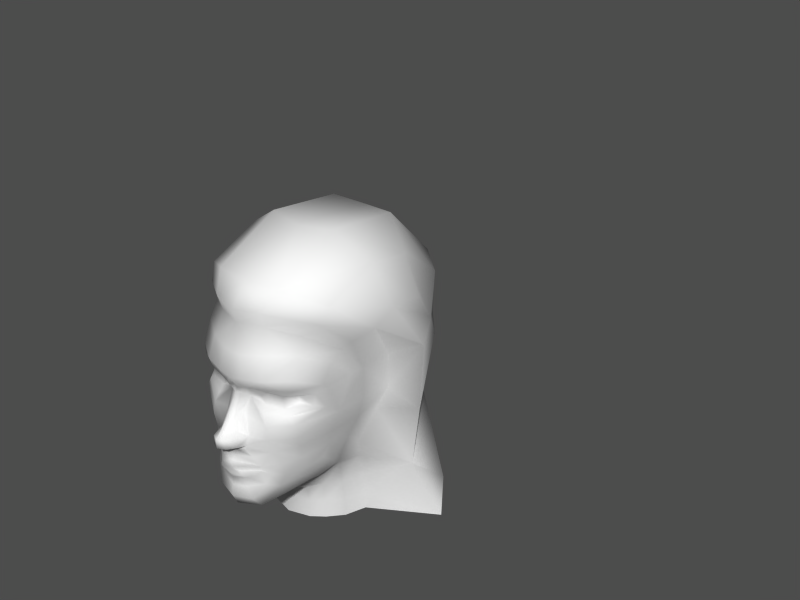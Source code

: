 # Source: hero2-7-alt.blend  (saved by Blender 2.34.0; exported with 4.5.12 LTS)
import bpy
from mathutils import Matrix  # noqa: F401  (used for matrix-valued properties, if any)

bpy.ops.wm.read_factory_settings(use_empty=True)
scene = bpy.context.scene
scene.name = '1'

# ---- collections
col_collection_1 = bpy.data.collections.new('Collection 1'); scene.collection.children.link(col_collection_1)
col_collection_2 = bpy.data.collections.new('Collection 2'); scene.collection.children.link(col_collection_2)
col_collection_2.hide_render = True
col_collection_2.hide_viewport = True

# ---- materials (node trees are filled in below, after node groups)
mat_material = bpy.data.materials.new('Material')
mat_material.alpha_threshold = 0.0
mat_material.preview_render_type = 'FLAT'
mat_material.roughness = 0.5
mat_material.line_color = (0.0, 0.0, 0.0, 1.0)

# ---- material node trees

# ---- meshes
me_plane_001 = bpy.data.meshes.new('Plane.001')
me_plane_001.from_pydata([(0.1949, 0.627, -9.086e-05), (0.2374, 0.6362, 0.1448), (0.5298, 0.4762, 0.3997), (0.6534, 0.317, 0.4269), (0.6336, 0.01986, 0.3967), (0.4008, -0.4275, 0.13), (0.6809, -0.1776, 0.3579), (0.7052, -0.2912, 0.336), (0.6511, 0.142, 0.4242), (0.5075, -0.3727, 0.2123), (0.2404, 0.28, 0.258), (0.2388, 0.2084, 0.2586), (0.2136, 0.2015, 0.1651), (0.2139, 0.2802, 0.1653), (0.3095, 0.2279, 0.3004), (0.3107, 0.2672, 0.2991), (0.2089, 0.2503, 0.1248), (0.2088, 0.221, 0.1247), (0.2328, 0.3276, 0.3052), (0.1457, 0.3081, 0.0737), (0.1717, 0.3199, 0.1847), (0.3527, 0.2842, 0.3649), (0.3446, 0.2169, 0.3629), (0.1914, 0.2337, 0.06762), (0.1836, 0.171, 0.1609), (0.2391, 0.1778, 0.2944), (0.2451, 0.1318, 0.3223), (0.1674, 0.1073, 0.1875), (0.4166, 0.1808, 0.3808), (0.3995, 0.3203, 0.3796), (0.2422, 0.3913, 0.3221), (0.1632, 0.2518, 0.03191), (0.01991, 0.03542, 0.04042), (0.08115, -0.04519, 0.03928), (0.0656, 0.06496, 0.02946), (0.1412, 0.2907, 0.03191), (0.02152, -0.01987, 0.04473), (0.123, -0.02825, 0.08833), (0.09812, 0.0604, 0.05155), (0.1134, -0.05026, 0.07587), (0.1398, 0.01994, 0.09008), (0.07982, -0.1976, 0.07464), (0.06143, -0.1482, 0.03832), (0.118, -0.23, 0.08672), (0.09259, -0.1791, 0.06766), (0.1547, -0.1674, 0.1465), (0.1532, -0.1812, 0.1468), (0.1556, -0.16, 0.1462), (0.1539, -0.1733, 0.1466), (0.08255, -0.1259, 0.037), (0.1534, -0.142, 0.1567), (0.1823, -0.1585, 0.1982), (0.1868, -0.187, 0.1988), (0.1567, -0.2496, 0.1781), (0.1147, -0.2866, 0.07429), (0.163, -0.4084, 0.1313), (0.1069, -0.3411, 0.1185), (0.2335, -0.2866, 0.2071), (0.2742, -0.3675, 0.1921), (0.2549, -0.4297, 0.1047), (0.182, -0.05065, 0.2044), (0.2243, -0.1274, 0.239), (0.2391, -0.2007, 0.2408), (0.4439, -0.3136, 0.2642), (0.3915, -0.2516, 0.2869), (0.59, -0.09423, 0.3621), (0.1634, 0.0301, 0.2009), (0.2626, 0.04742, 0.323), (0.2971, -0.02785, 0.3079), (0.354, -0.1855, 0.2953), (0.3204, -0.1088, 0.296), (0.1524, 0.3765, 0.1868), (0.1237, 0.363, 0.0731), (0.5038, 0.1211, 0.3903), (0.4642, 0.00778, 0.3679), (0.4649, -0.07755, 0.3471), (0.4748, 0.4225, 0.3738), (0.1544, 0.4858, 0.06166), (0.1922, 0.5025, 0.1729), (0.295, 0.5079, 0.319), (0.3381, 0.6025, 0.3063), (0.4411, 0.2852, 0.3764), (0.5787, 0.315, 0.4031), (0.2158, -0.4455, -5.402e-05), (0.212, 0.7238, 0.1556), (0.2909, 0.838, 0.2042), (0.679, 1.025, 0.2042), (1.134, 0.9745, 0.2042), (1.382, 0.69, 0.2614), (1.286, 0.6312, 0.39), (1.015, 0.8376, 0.4032), (0.7466, 0.8852, 0.4222), (0.4294, 0.759, 0.4137), (0.3795, 0.6687, 0.3865), (0.5596, 0.5193, 0.4352), (0.6576, 0.5819, 0.5075), (0.7717, 0.6705, 0.5354), (0.9989, 0.6206, 0.5159), (1.115, 0.4504, 0.4986), (1.158, 0.3414, 0.4938), (1.349, 0.3443, 0.3281), (1.446, 0.3352, 0.2289), (1.348, -0.08832, 0.2289), (1.251, -0.07917, 0.3281), (1.132, -0.01277, 0.4346), (1.144, -0.5631, 0.5849), (1.32, -0.5115, 0.3142), (1.412, -0.4952, 0.2192), (0.8295, 0.1427, 0.4453), (0.8319, 0.3348, 0.4442), (0.9399, 0.3938, 0.5929), (0.9352, -0.000697, 0.5746), (0.8655, -0.3187, 0.5806), (0.9382, -0.6392, 0.7315), (0.5072, -0.6892, 0.1329), (0.5084, -0.5781, 0.132), (0.5064, -0.487, 0.1304), (0.5524, -0.4513, 0.2081), (0.5547, -0.569, 0.2123), (0.5541, -0.6801, 0.2138), (0.7582, -0.6801, 0.329), (0.7593, -0.5708, 0.3286), (0.7543, -0.456, 0.3258), (0.4723, -0.6928, -0.0004448), (0.4777, -0.5834, -0.0003332), (0.4577, -0.5079, 5.073e-05), (1.411, 0.7072, -0.0005145), (1.164, 0.9599, -0.0005145), (0.6313, 1.016, -0.0005146), (0.2684, 0.8287, -0.0005146), (0.1738, 0.7063, -0.0005136), (0.3789, -0.4572, 0.0001133), (0.1187, 0.1528, 0.03069), (0.1442, 0.1481, 0.04247), (0.5555, -0.2638, 0.3155), (0.4965, -0.2024, 0.3353), (0.6136, -0.3243, 0.2824), (0.6359, -0.6801, 0.2868), (0.6364, -0.5699, 0.2856), (0.63, -0.4519, 0.279), (0.4254, -0.152, 0.3311), (0.09151, -0.08902, 0.0449), (0.1277, -0.08489, 0.1223), (0.1563, 0.1293, 0.07024), (0.0724, -0.02396, 0.07281), (0.07986, 0.02768, 0.07189), (0.07986, 0.02768, -0.07207), (0.0724, -0.02396, -0.07299), (0.1563, 0.1293, -0.07042), (0.1277, -0.08489, -0.1225), (0.08485, -0.08988, -0.0001481), (0.09151, -0.08902, -0.04508), (0.4254, -0.1525, -0.329), (0.6299, -0.4518, -0.2782), (0.6364, -0.5699, -0.2856), (0.6359, -0.6801, -0.2869), (0.6136, -0.3243, -0.2813), (0.4965, -0.2026, -0.3338), (0.5555, -0.2638, -0.3139), (0.1442, 0.1481, -0.04265), (0.1187, 0.1528, -0.03087), (0.09814, 0.155, -0.0001817), (0.078, -0.1287, -0.0001145), (0.0612, -0.155, -0.0001145), (0.9382, -0.6392, -0.7317), (0.7543, -0.456, -0.3256), (0.7593, -0.5708, -0.3288), (0.7582, -0.6801, -0.3292), (0.5541, -0.6801, -0.2138), (0.5547, -0.569, -0.2121), (0.5524, -0.4513, -0.2079), (0.5064, -0.487, -0.1301), (0.5084, -0.5781, -0.1318), (0.5072, -0.6892, -0.1329), (0.8661, -0.3191, -0.5817), (0.9353, -0.0007577, -0.575), (0.9399, 0.3938, -0.593), (0.8321, 0.335, -0.4447), (0.8299, 0.1427, -0.4459), (1.412, -0.4952, -0.2194), (1.32, -0.5115, -0.3144), (1.144, -0.5631, -0.5851), (1.132, -0.01277, -0.4348), (1.251, -0.07917, -0.3283), (1.348, -0.08832, -0.2291), (1.446, 0.3352, -0.2291), (1.349, 0.3443, -0.3283), (1.158, 0.3414, -0.494), (1.115, 0.4504, -0.4988), (0.9989, 0.6206, -0.5118), (0.7717, 0.6705, -0.5312), (0.6575, 0.5818, -0.503), (0.5597, 0.5195, -0.4486), (0.3795, 0.6687, -0.3866), (0.4294, 0.759, -0.4139), (0.7466, 0.8852, -0.4224), (1.015, 0.8376, -0.4034), (1.286, 0.6312, -0.3902), (1.382, 0.69, -0.2616), (1.134, 0.9745, -0.2043), (0.679, 1.025, -0.2043), (0.2909, 0.838, -0.2043), (0.212, 0.7238, -0.1558), (0.5787, 0.3153, -0.4033), (0.4411, 0.2852, -0.376), (0.3381, 0.6025, -0.3065), (0.295, 0.5079, -0.3191), (0.1922, 0.5025, -0.1731), (0.1544, 0.4858, -0.06184), (0.4748, 0.4225, -0.3739), (0.4648, -0.07742, -0.3458), (0.4642, 0.008102, -0.3664), (0.5038, 0.1211, -0.3884), (0.1237, 0.363, -0.07328), (0.1524, 0.3765, -0.187), (0.3205, -0.1088, -0.2951), (0.3541, -0.1856, -0.2941), (0.2971, -0.02785, -0.3075), (0.2626, 0.04742, -0.323), (0.1634, 0.0301, -0.201), (0.6812, -0.1771, -0.359), (0.5904, -0.09379, -0.3621), (0.3915, -0.2516, -0.286), (0.4439, -0.3136, -0.2631), (0.2391, -0.2007, -0.2404), (0.2243, -0.1274, -0.2388), (0.182, -0.05065, -0.2045), (0.2549, -0.4297, -0.1045), (0.2742, -0.3675, -0.1916), (0.2335, -0.2866, -0.2068), (0.1069, -0.3411, -0.1186), (0.163, -0.4084, -0.1314), (0.1147, -0.2866, -0.07445), (0.1567, -0.2496, -0.1782), (0.1868, -0.187, -0.1988), (0.1823, -0.1585, -0.1982), (0.1534, -0.142, -0.1568), (0.08255, -0.1259, -0.03718), (0.1539, -0.1733, -0.1467), (0.1556, -0.16, -0.1463), (0.1532, -0.1812, -0.1468), (0.1547, -0.1674, -0.1466), (0.09259, -0.1791, -0.06784), (0.118, -0.23, -0.08688), (0.06143, -0.1482, -0.0385), (0.07981, -0.1976, -0.07482), (0.1398, 0.01994, -0.09026), (0.1134, -0.05026, -0.07606), (0.09812, 0.0604, -0.05174), (0.123, -0.02825, -0.08852), (0.02152, -0.01987, -0.04492), (0.1412, 0.2907, -0.0321), (0.0656, 0.06496, -0.02964), (0.08115, -0.04519, -0.03946), (0.01991, 0.03542, -0.0406), (0.1632, 0.2518, -0.0321), (0.2422, 0.3913, -0.3223), (0.3995, 0.3203, -0.3795), (0.4166, 0.1808, -0.3799), (0.1674, 0.1073, -0.1877), (0.2451, 0.1318, -0.3223), (0.2391, 0.1778, -0.2945), (0.1836, 0.171, -0.161), (0.1914, 0.2337, -0.06778), (0.3505, 0.2186, -0.3533), (0.3588, 0.286, -0.3551), (0.1717, 0.3199, -0.1849), (0.1457, 0.3081, -0.07388), (0.2328, 0.3276, -0.3054), (0.2088, 0.221, -0.1249), (0.2089, 0.2503, -0.1249), (0.3107, 0.2672, -0.299), (0.3095, 0.2279, -0.3003), (0.2139, 0.2802, -0.1654), (0.2136, 0.2015, -0.1652), (0.2388, 0.2084, -0.2586), (0.2404, 0.28, -0.2581), (0.5075, -0.3727, -0.2119), (0.652, 0.1429, -0.428), (0.7048, -0.2913, -0.3333), (0.4008, -0.4275, -0.1296), (0.6341, 0.01985, -0.3986), (0.6536, 0.3174, -0.4274), (0.5298, 0.4762, -0.3999), (0.2374, 0.6362, -0.145), (0.1516, 0.4807, -0.0001815), (0.1173, 0.3503, -0.0001817), (0.1511, 0.2518, -0.0001817), (-0.001967, 0.03589, -0.0001817), (0.1089, -0.4248, -0.000181), (0.06635, -0.203, -0.0001817), (0.08808, -0.2909, -0.000182), (0.0769, -0.04315, -0.0001817), (0.03668, 0.06946, -0.0001817), (0.09166, -0.2444, -0.0002132), (0.1484, 0.2987, -0.0001817), (-0.0003312, -0.0194, -0.0001817), (0.08287, -0.1815, -0.0001817), (0.07344, -0.3546, -0.0001817), (1.448, -0.4764, -0.0002107), (1.389, -0.07939, -0.0002161), (1.488, 0.3441, -0.0002161), (0.7744, 0.01412, 0.4058), (0.7749, 0.01448, -0.4063)], [(93, 193), (60, 226)], [(12, 11, 10, 13), (10, 11, 14, 15), (12, 13, 16, 17), (13, 20, 19, 16), (10, 18, 20, 13), (10, 15, 21, 18), (15, 14, 22, 21), (12, 17, 23, 24), (11, 12, 24, 25), (11, 25, 22, 14), (16, 19, 23, 17), (25, 26, 28, 22), (25, 24, 27, 26), (18, 21, 29, 30), (288, 32, 34, 293), (288, 296, 36, 32), (292, 33, 36, 296), (287, 161, 132, 31), (287, 31, 35, 295), (32, 36, 144, 145), (297, 44, 42, 163), (297, 290, 41, 44), (294, 43, 41, 290), (43, 46, 48, 41), (44, 41, 48, 45), (44, 45, 47, 42), (162, 163, 42, 49), (42, 47, 50, 49), (294, 291, 54, 43), (43, 54, 53, 46), (46, 53, 52, 48), (45, 48, 52, 51), (45, 51, 50, 47), (56, 298, 289, 55), (298, 56, 54, 291), (55, 58, 57, 56), (53, 54, 56, 57), (83, 59, 55, 289), (5, 58, 55, 59), (19, 35, 31, 23), (23, 31, 132, 133), (162, 49, 141, 150), (33, 141, 142, 39), (52, 53, 57, 62), (51, 52, 62, 61), (50, 51, 61, 60), (58, 63, 64, 57), (63, 134, 135, 64), (5, 9, 63, 58), (7, 6, 134, 136), (27, 143, 40, 66), (66, 60, 68, 67), (26, 27, 66, 67), (62, 69, 70, 61), (57, 64, 69, 62), (60, 61, 70, 68), (18, 30, 71, 20), (19, 20, 71, 72), (26, 67, 73, 28), (67, 68, 74, 73), (68, 70, 75, 74), (64, 135, 140, 69), (29, 81, 82, 76), (72, 71, 78, 77), (71, 30, 79, 78), (30, 29, 76, 79), (295, 35, 286), (286, 35, 19, 72), (286, 72, 77, 285), (0, 285, 77), (0, 77, 78, 1), (1, 78, 79, 80), (2, 80, 79, 76), (81, 28, 73, 82), (81, 29, 21), (3, 82, 73, 8), (4, 8, 73, 74), (4, 74, 75, 65), (5, 59, 83, 131), (0, 1, 84, 130), (84, 85, 129, 130), (85, 86, 128, 129), (86, 87, 127, 128), (87, 88, 126, 127), (87, 90, 89, 88), (86, 91, 90, 87), (85, 92, 91, 86), (84, 93, 92, 85), (93, 94, 95, 92), (92, 95, 96, 91), (91, 96, 97, 90), (90, 97, 98, 89), (1, 80, 93, 84), (98, 99, 100, 89), (89, 100, 101, 88), (301, 126, 88, 101), (300, 301, 101, 102), (100, 103, 102, 101), (99, 104, 103, 100), (104, 105, 106, 103), (103, 106, 107, 102), (102, 107, 299, 300), (3, 8, 108, 109), (3, 109, 95, 94), (96, 110, 98, 97), (98, 110, 99), (99, 110, 111, 104), (105, 112, 113), (95, 109, 110, 96), (108, 111, 110, 109), (123, 114, 115, 124), (124, 115, 116, 125), (115, 118, 117, 116), (114, 119, 118, 115), (5, 131, 125, 116), (5, 116, 117, 9), (119, 137, 138, 118), (118, 138, 139, 117), (7, 136, 139, 122), (120, 113, 121), (112, 122, 121, 113), (2, 94, 93, 80), (132, 34, 38, 133), (161, 293, 34, 132), (136, 9, 117, 139), (138, 121, 122, 139), (137, 120, 121, 138), (135, 65, 75, 140), (134, 63, 9, 136), (134, 6, 65, 135), (69, 140, 75, 70), (142, 50, 60), (141, 49, 50, 142), (141, 33, 292, 150), (39, 142, 60, 37), (66, 40, 37, 60), (23, 133, 143), (40, 143, 133, 38), (23, 143, 27, 24), (28, 81, 21, 22), (145, 40, 38), (144, 37, 40, 145), (144, 36, 33), (37, 144, 33, 39), (32, 145, 38, 34), (274, 273, 276, 275), (276, 271, 272, 275), (274, 269, 270, 273), (273, 270, 267, 266), (276, 273, 266, 268), (276, 268, 265, 271), (271, 265, 264, 272), (274, 262, 263, 269), (275, 261, 262, 274), (275, 272, 264, 261), (270, 269, 263, 267), (261, 264, 258, 260), (261, 260, 259, 262), (268, 256, 257, 265), (288, 293, 252, 254), (288, 254, 250, 296), (292, 296, 250, 253), (287, 255, 160, 161), (287, 295, 251, 255), (254, 146, 147, 250), (297, 163, 244, 242), (297, 242, 245, 290), (294, 290, 245, 243), (243, 245, 238, 240), (242, 241, 238, 245), (242, 244, 239, 241), (162, 237, 244, 163), (244, 237, 236, 239), (294, 243, 232, 291), (243, 240, 233, 232), (240, 238, 234, 233), (241, 235, 234, 238), (241, 239, 236, 235), (230, 231, 289, 298), (298, 291, 232, 230), (231, 230, 229, 228), (233, 229, 230, 232), (83, 289, 231, 227), (280, 227, 231, 228), (267, 263, 255, 251), (263, 159, 160, 255), (162, 150, 151, 237), (253, 247, 149, 151), (234, 224, 229, 233), (235, 225, 224, 234), (236, 226, 225, 235), (228, 229, 222, 223), (223, 222, 157, 158), (280, 228, 223, 277), (279, 156, 158, 220), (259, 219, 246, 148), (219, 218, 217, 226), (260, 218, 219, 259), (224, 225, 215, 216), (229, 224, 216, 222), (226, 217, 215, 225), (268, 266, 214, 256), (267, 213, 214, 266), (260, 258, 212, 218), (218, 212, 211, 217), (217, 211, 210, 215), (222, 216, 152, 157), (257, 209, 203, 204), (213, 208, 207, 214), (214, 207, 206, 256), (256, 206, 209, 257), (295, 286, 251), (286, 213, 267, 251), (286, 285, 208, 213), (285, 0, 208), (0, 284, 207, 208), (284, 205, 206, 207), (283, 209, 206, 205), (204, 203, 212, 258), (204, 265, 257), (282, 278, 212, 203), (281, 211, 212, 278), (281, 221, 210, 211), (280, 131, 83, 227), (0, 130, 202, 284), (202, 130, 129, 201), (201, 129, 128, 200), (200, 128, 127, 199), (199, 127, 126, 198), (199, 198, 197, 196), (200, 199, 196, 195), (201, 200, 195, 194), (202, 201, 194, 193), (193, 194, 191, 192), (194, 195, 190, 191), (195, 196, 189, 190), (196, 197, 188, 189), (284, 202, 193, 205), (188, 197, 186, 187), (197, 198, 185, 186), (301, 185, 198, 126), (300, 184, 185, 301), (186, 185, 184, 183), (187, 186, 183, 182), (182, 183, 180, 181), (183, 184, 179, 180), (184, 300, 299, 179), (282, 177, 178, 278), (282, 192, 191, 177), (190, 189, 188, 176), (188, 187, 176), (187, 182, 175, 176), (181, 164, 174), (191, 190, 176, 177), (178, 177, 176, 175), (123, 124, 172, 173), (124, 125, 171, 172), (172, 171, 170, 169), (173, 172, 169, 168), (280, 171, 125, 131), (280, 277, 170, 171), (168, 169, 154, 155), (169, 170, 153, 154), (279, 165, 153, 156), (167, 166, 164), (174, 164, 166, 165), (283, 205, 193, 192), (160, 159, 248, 252), (161, 160, 252, 293), (156, 153, 170, 277), (154, 153, 165, 166), (155, 154, 166, 167), (157, 152, 210, 221), (158, 156, 277, 223), (158, 157, 221, 220), (216, 215, 210, 152), (149, 226, 236), (151, 149, 236, 237), (151, 150, 292, 253), (247, 249, 226, 149), (219, 226, 249, 246), (263, 148, 159), (246, 248, 159, 148), (263, 262, 259, 148), (258, 264, 265, 204), (146, 248, 246), (147, 146, 246, 249), (147, 253, 250), (249, 247, 253, 147), (254, 252, 248, 146), (2, 76, 82), (2, 82, 3, 94), (283, 203, 209), (282, 203, 283, 192), (178, 303, 281, 278), (108, 8, 4, 302), (281, 303, 220, 221), (4, 65, 6, 302), (178, 175, 303), (108, 302, 111), (174, 220, 303, 175), (112, 111, 302, 6), (7, 122, 112), (7, 112, 6), (174, 165, 279), (174, 279, 220), (112, 105, 104), (112, 104, 111), (174, 175, 182), (174, 182, 181)])
me_plane_001.polygons.foreach_set('use_smooth', [True] * 310)
_uv = me_plane_001.uv_layers.new(name='UVMap')
_uv.uv.foreach_set('vector', [0.5352, 0.5732, 0.563, 0.5753, 0.5634, 0.6155, 0.5358, 0.6105, 0.5634, 0.6155, 0.563, 0.5753, 0.5805, 0.5878, 0.5784, 0.6057, 0.5352, 0.5732, 0.5358, 0.6105, 0.5253, 0.5982, 0.5246, 0.584, 0.5358, 0.6105, 0.54, 0.6348, 0.5088, 0.6289, 0.5253, 0.5982, 0.5634, 0.6155, 0.5723, 0.6406, 0.54, 0.6348, 0.5358, 0.6105, 0.5634, 0.6155, 0.5784, 0.6057, 0.5938, 0.6152, 0.5723, 0.6406, 0.5784, 0.6057, 0.5805, 0.5878, 0.5928, 0.5801, 0.5938, 0.6152, 0.5352, 0.5732, 0.5246, 0.584, 0.5078, 0.5879, 0.5332, 0.5527, 0.563, 0.5753, 0.5352, 0.5732, 0.5332, 0.5527, 0.5703, 0.5566, 0.563, 0.5753, 0.5703, 0.5566, 0.5928, 0.5801, 0.5805, 0.5878, 0.5253, 0.5982, 0.5088, 0.6289, 0.5078, 0.5879, 0.5246, 0.584, 0.5703, 0.5566, 0.5801, 0.5332, 0.6006, 0.5605, 0.5928, 0.5801, 0.5703, 0.5566, 0.5332, 0.5527, 0.541, 0.5195, 0.5801, 0.5332, 0.5723, 0.6406, 0.5938, 0.6152, 0.604, 0.6402, 0.5811, 0.6816, 0.4883, 0.4785, 0.499, 0.4785, 0.4961, 0.4961, 0.4883, 0.498, 0.4883, 0.4785, 0.4883, 0.4512, 0.501, 0.4512, 0.499, 0.4785, 0.4883, 0.4375, 0.499, 0.4355, 0.501, 0.4512, 0.4883, 0.4512, 0.4883, 0.5996, 0.4883, 0.5469, 0.4961, 0.543, 0.4971, 0.5996, 0.4883, 0.5996, 0.4971, 0.5996, 0.4971, 0.6172, 0.4883, 0.6211, 0.499, 0.4785, 0.501, 0.4512, 0.5088, 0.4492, 0.5078, 0.4766, 0.4883, 0.3555, 0.5029, 0.3594, 0.5029, 0.3711, 0.4883, 0.3711, 0.4883, 0.3555, 0.4883, 0.3418, 0.5088, 0.3457, 0.5029, 0.3594, 0.4883, 0.3223, 0.5117, 0.332, 0.5088, 0.3457, 0.4883, 0.3418, 0.5117, 0.332, 0.5283, 0.3555, 0.5283, 0.3594, 0.5088, 0.3457, 0.5029, 0.3594, 0.5088, 0.3457, 0.5283, 0.3594, 0.5283, 0.3633, 0.5029, 0.3594, 0.5283, 0.3633, 0.5283, 0.3672, 0.5029, 0.3711, 0.4883, 0.3828, 0.4883, 0.3711, 0.5029, 0.3711, 0.502, 0.3848, 0.5029, 0.3711, 0.5283, 0.3672, 0.5332, 0.377, 0.502, 0.3848, 0.4883, 0.3223, 0.4883, 0.3027, 0.5059, 0.3047, 0.5117, 0.332, 0.5117, 0.332, 0.5059, 0.3047, 0.5381, 0.3281, 0.5283, 0.3555, 0.5283, 0.3555, 0.5381, 0.3281, 0.5469, 0.3574, 0.5283, 0.3594, 0.5283, 0.3633, 0.5283, 0.3594, 0.5469, 0.3574, 0.5469, 0.3828, 0.5283, 0.3633, 0.5469, 0.3828, 0.5332, 0.377, 0.5283, 0.3672, 0.5176, 0.2754, 0.4883, 0.2676, 0.4873, 0.2383, 0.5166, 0.2402, 0.4883, 0.2676, 0.5176, 0.2754, 0.5059, 0.3047, 0.4883, 0.3027, 0.5166, 0.2402, 0.5364, 0.2563, 0.5488, 0.3027, 0.5176, 0.2754, 0.5381, 0.3281, 0.5059, 0.3047, 0.5176, 0.2754, 0.5488, 0.3027, 0.4873, 0.2168, 0.5183, 0.2196, 0.5166, 0.2402, 0.4873, 0.2383, 0.542, 0.1934, 0.5364, 0.2563, 0.5166, 0.2402, 0.5183, 0.2196, 0.5088, 0.6289, 0.4971, 0.6172, 0.4971, 0.5996, 0.5078, 0.5879, 0.5078, 0.5879, 0.4971, 0.5996, 0.4961, 0.543, 0.501, 0.541, 0.4883, 0.3828, 0.502, 0.3848, 0.501, 0.4121, 0.4883, 0.4121, 0.499, 0.4355, 0.501, 0.4121, 0.5225, 0.416, 0.5088, 0.4336, 0.5469, 0.3574, 0.5381, 0.3281, 0.5488, 0.3027, 0.5605, 0.3516, 0.5469, 0.3828, 0.5469, 0.3574, 0.5605, 0.3516, 0.5605, 0.3926, 0.5332, 0.377, 0.5469, 0.3828, 0.5605, 0.3926, 0.5469, 0.4355, 0.5364, 0.2563, 0.5918, 0.2867, 0.5723, 0.3203, 0.5488, 0.3027, 0.5918, 0.2867, 0.6413, 0.3419, 0.6196, 0.3688, 0.5723, 0.3203, 0.542, 0.1934, 0.6105, 0.2517, 0.5918, 0.2867, 0.5364, 0.2563, 0.6999, 0.3541, 0.6883, 0.3961, 0.6413, 0.3419, 0.6628, 0.3129, 0.541, 0.5195, 0.5078, 0.5332, 0.5137, 0.4727, 0.5449, 0.4766, 0.5449, 0.4766, 0.5469, 0.4355, 0.583, 0.4492, 0.584, 0.498, 0.5801, 0.5332, 0.541, 0.5195, 0.5449, 0.4766, 0.584, 0.498, 0.5605, 0.3516, 0.5801, 0.3555, 0.5859, 0.4043, 0.5605, 0.3926, 0.5488, 0.3027, 0.5723, 0.3203, 0.5801, 0.3555, 0.5605, 0.3516, 0.5469, 0.4355, 0.5605, 0.3926, 0.5859, 0.4043, 0.583, 0.4492, 0.5723, 0.6406, 0.5811, 0.6816, 0.541, 0.6719, 0.54, 0.6348, 0.5088, 0.6289, 0.54, 0.6348, 0.541, 0.6719, 0.5088, 0.666, 0.5801, 0.5332, 0.584, 0.498, 0.6252, 0.5225, 0.6006, 0.5605, 0.584, 0.498, 0.583, 0.4492, 0.6197, 0.4758, 0.6252, 0.5225, 0.583, 0.4492, 0.5859, 0.4043, 0.6192, 0.4336, 0.6197, 0.4758, 0.5723, 0.3203, 0.6196, 0.3688, 0.5985, 0.3862, 0.5801, 0.3555, 0.604, 0.6402, 0.6066, 0.6036, 0.6477, 0.6079, 0.6296, 0.6734, 0.5088, 0.666, 0.541, 0.6719, 0.5371, 0.7598, 0.503, 0.736, 0.541, 0.6719, 0.5811, 0.6816, 0.582, 0.7539, 0.5371, 0.7598, 0.5811, 0.6816, 0.604, 0.6402, 0.6296, 0.6734, 0.582, 0.7539, 0.4883, 0.6211, 0.4971, 0.6172, 0.4883, 0.6562, 0.4883, 0.6562, 0.4971, 0.6172, 0.5088, 0.6289, 0.5088, 0.666, 0.4883, 0.6562, 0.5088, 0.666, 0.503, 0.736, 0.4876, 0.7311, 0.4873, 0.7832, 0.4876, 0.7311, 0.503, 0.736, 0.4873, 0.7832, 0.503, 0.736, 0.5371, 0.7598, 0.5548, 0.7965, 0.5548, 0.7965, 0.5371, 0.7598, 0.582, 0.7539, 0.5957, 0.7793, 0.6417, 0.6802, 0.5957, 0.7793, 0.582, 0.7539, 0.6296, 0.6734, 0.6066, 0.6036, 0.6006, 0.5605, 0.6252, 0.5225, 0.6477, 0.6079, 0.6066, 0.6036, 0.604, 0.6402, 0.5938, 0.6152, 0.6645, 0.6017, 0.6477, 0.6079, 0.6252, 0.5225, 0.6659, 0.5247, 0.667, 0.4629, 0.6659, 0.5247, 0.6252, 0.5225, 0.6197, 0.4758, 0.667, 0.4629, 0.6197, 0.4758, 0.6192, 0.4336, 0.6551, 0.4224, 0.542, 0.1934, 0.5183, 0.2196, 0.4873, 0.2168, 0.4873, 0.1934, 0.4873, 0.7832, 0.5548, 0.7965, 0.5792, 0.8194, 0.5277, 0.8552, 0.5792, 0.8194, 0.6265, 0.8272, 0.6216, 0.8914, 0.5277, 0.8552, 0.6265, 0.8272, 0.7462, 0.8202, 0.7532, 0.8795, 0.6216, 0.8914, 0.7462, 0.8202, 0.8528, 0.7643, 0.8926, 0.8041, 0.7532, 0.8795, 0.8528, 0.7643, 0.8914, 0.678, 0.9482, 0.7051, 0.8926, 0.8041, 0.8528, 0.7643, 0.8003, 0.7221, 0.8559, 0.6607, 0.8914, 0.678, 0.7462, 0.8202, 0.7411, 0.7518, 0.8003, 0.7221, 0.8528, 0.7643, 0.6265, 0.8272, 0.6543, 0.7624, 0.7411, 0.7518, 0.7462, 0.8202, 0.5792, 0.8194, 0.6313, 0.76, 0.6543, 0.7624, 0.6265, 0.8272, 0.6313, 0.76, 0.6543, 0.6837, 0.6906, 0.6838, 0.6543, 0.7624, 0.6543, 0.7624, 0.6906, 0.6838, 0.7264, 0.6927, 0.7411, 0.7518, 0.7411, 0.7518, 0.7264, 0.6927, 0.7798, 0.6659, 0.8003, 0.7221, 0.8003, 0.7221, 0.7798, 0.6659, 0.8042, 0.6176, 0.8559, 0.6607, 0.5548, 0.7965, 0.5957, 0.7793, 0.6313, 0.76, 0.5792, 0.8194, 0.8042, 0.6176, 0.8156, 0.589, 0.8808, 0.5911, 0.8559, 0.6607, 0.8559, 0.6607, 0.8808, 0.5911, 0.9154, 0.5913, 0.8914, 0.678, 0.9658, 0.5996, 0.9482, 0.7051, 0.8914, 0.678, 0.9154, 0.5913, 0.9531, 0.4785, 0.9658, 0.5996, 0.9154, 0.5913, 0.9056, 0.4739, 0.8808, 0.5911, 0.8677, 0.4734, 0.9056, 0.4739, 0.9154, 0.5913, 0.8156, 0.589, 0.8218, 0.4854, 0.8677, 0.4734, 0.8808, 0.5911, 0.8218, 0.4854, 0.8576, 0.3415, 0.8992, 0.3669, 0.8677, 0.4734, 0.8677, 0.4734, 0.8992, 0.3669, 0.9204, 0.3769, 0.9056, 0.4739, 0.9056, 0.4739, 0.9204, 0.3769, 0.9609, 0.3828, 0.9531, 0.4785, 0.6645, 0.6017, 0.6659, 0.5247, 0.7119, 0.5117, 0.707, 0.6094, 0.6645, 0.6017, 0.707, 0.6094, 0.6906, 0.6838, 0.6543, 0.6837, 0.7264, 0.6927, 0.7527, 0.608, 0.8042, 0.6176, 0.7798, 0.6659, 0.8042, 0.6176, 0.7527, 0.608, 0.8156, 0.589, 0.8156, 0.589, 0.7527, 0.608, 0.761, 0.4783, 0.8218, 0.4854, 0.8576, 0.3415, 0.7653, 0.3804, 0.8195, 0.303, 0.6906, 0.6838, 0.707, 0.6094, 0.7527, 0.608, 0.7264, 0.6927, 0.7119, 0.5117, 0.761, 0.4783, 0.7527, 0.608, 0.707, 0.6094, 0.4818, -0.003908, 0.6244, 0.01798, 0.5985, 0.1137, 0.4849, 0.09465, 0.4849, 0.09465, 0.5985, 0.1137, 0.5804, 0.1674, 0.4864, 0.1475, 0.5985, 0.1137, 0.6662, 0.1561, 0.6341, 0.2203, 0.5804, 0.1674, 0.6244, 0.01798, 0.717, 0.07674, 0.6662, 0.1561, 0.5985, 0.1137, 0.542, 0.1934, 0.4873, 0.1934, 0.4864, 0.1475, 0.5804, 0.1674, 0.542, 0.1934, 0.5804, 0.1674, 0.6341, 0.2203, 0.6105, 0.2517, 0.717, 0.07674, 0.7895, 0.1565, 0.7277, 0.2118, 0.6662, 0.1561, 0.6662, 0.1561, 0.7277, 0.2118, 0.689, 0.2625, 0.6341, 0.2203, 0.6999, 0.3541, 0.6628, 0.3129, 0.689, 0.2625, 0.74, 0.3065, 0.7806, 0.2606, 0.8195, 0.303, 0.7636, 0.2835, 0.7653, 0.3804, 0.74, 0.3065, 0.7636, 0.2835, 0.8195, 0.303, 0.6417, 0.6802, 0.6543, 0.6837, 0.6313, 0.76, 0.5957, 0.7793, 0.4961, 0.543, 0.4961, 0.4961, 0.5029, 0.4941, 0.501, 0.541, 0.4883, 0.5469, 0.4883, 0.498, 0.4961, 0.4961, 0.4961, 0.543, 0.6628, 0.3129, 0.6105, 0.2517, 0.6341, 0.2203, 0.689, 0.2625, 0.7277, 0.2118, 0.7636, 0.2835, 0.74, 0.3065, 0.689, 0.2625, 0.7895, 0.1565, 0.8365, 0.2432, 0.7636, 0.2835, 0.7277, 0.2118, 0.6196, 0.3688, 0.6551, 0.4224, 0.6192, 0.4336, 0.5985, 0.3862, 0.6413, 0.3419, 0.5918, 0.2867, 0.6105, 0.2517, 0.6628, 0.3129, 0.6413, 0.3419, 0.6883, 0.3961, 0.6551, 0.4224, 0.6196, 0.3688, 0.5801, 0.3555, 0.5985, 0.3862, 0.6192, 0.4336, 0.5859, 0.4043, 0.5225, 0.416, 0.5332, 0.377, 0.5469, 0.4355, 0.501, 0.4121, 0.502, 0.3848, 0.5332, 0.377, 0.5225, 0.416, 0.501, 0.4121, 0.499, 0.4355, 0.4883, 0.4375, 0.4883, 0.4121, 0.5088, 0.4336, 0.5225, 0.416, 0.5469, 0.4355, 0.5137, 0.4453, 0.5449, 0.4766, 0.5137, 0.4727, 0.5137, 0.4453, 0.5469, 0.4355, 0.5078, 0.5879, 0.501, 0.541, 0.5078, 0.5332, 0.5137, 0.4727, 0.5078, 0.5332, 0.501, 0.541, 0.5029, 0.4941, 0.5078, 0.5879, 0.5078, 0.5332, 0.541, 0.5195, 0.5332, 0.5527, 0.6006, 0.5605, 0.6066, 0.6036, 0.5938, 0.6152, 0.5928, 0.5801, 0.5078, 0.4766, 0.5137, 0.4727, 0.5029, 0.4941, 0.5088, 0.4492, 0.5137, 0.4453, 0.5137, 0.4727, 0.5078, 0.4766, 0.5088, 0.4492, 0.501, 0.4512, 0.499, 0.4355, 0.5137, 0.4453, 0.5088, 0.4492, 0.499, 0.4355, 0.5088, 0.4336, 0.499, 0.4785, 0.5078, 0.4766, 0.5029, 0.4941, 0.4961, 0.4961, 0.4417, 0.5731, 0.4407, 0.6106, 0.4123, 0.6156, 0.4128, 0.5751, 0.4123, 0.6156, 0.3984, 0.606, 0.3963, 0.5871, 0.4128, 0.5751, 0.4417, 0.5731, 0.4521, 0.584, 0.4512, 0.5982, 0.4407, 0.6106, 0.4407, 0.6106, 0.4512, 0.5982, 0.4678, 0.6289, 0.4365, 0.6348, 0.4123, 0.6156, 0.4407, 0.6106, 0.4365, 0.6348, 0.4033, 0.6406, 0.4123, 0.6156, 0.4033, 0.6406, 0.3848, 0.6152, 0.3984, 0.606, 0.3984, 0.606, 0.3848, 0.6152, 0.3867, 0.5801, 0.3963, 0.5871, 0.4417, 0.5731, 0.4443, 0.5527, 0.4688, 0.5879, 0.4521, 0.584, 0.4128, 0.5751, 0.4053, 0.5566, 0.4443, 0.5527, 0.4417, 0.5731, 0.4128, 0.5751, 0.3963, 0.5871, 0.3867, 0.5801, 0.4053, 0.5566, 0.4512, 0.5982, 0.4521, 0.584, 0.4688, 0.5879, 0.4678, 0.6289, 0.4053, 0.5566, 0.3867, 0.5801, 0.375, 0.5605, 0.3965, 0.5332, 0.4053, 0.5566, 0.3965, 0.5332, 0.4355, 0.5195, 0.4443, 0.5527, 0.4033, 0.6406, 0.3945, 0.6816, 0.3727, 0.6399, 0.3848, 0.6152, 0.4883, 0.4785, 0.4883, 0.498, 0.4795, 0.4961, 0.4766, 0.4785, 0.4883, 0.4785, 0.4766, 0.4785, 0.4756, 0.4512, 0.4883, 0.4512, 0.4883, 0.4375, 0.4883, 0.4512, 0.4756, 0.4512, 0.4766, 0.4355, 0.4883, 0.5996, 0.4795, 0.5996, 0.4795, 0.543, 0.4883, 0.5469, 0.4883, 0.5996, 0.4883, 0.6211, 0.4795, 0.6172, 0.4795, 0.5996, 0.4766, 0.4785, 0.4678, 0.4766, 0.4678, 0.4492, 0.4756, 0.4512, 0.4883, 0.3555, 0.4883, 0.3711, 0.4727, 0.3711, 0.4727, 0.3594, 0.4883, 0.3555, 0.4727, 0.3594, 0.4658, 0.3457, 0.4883, 0.3418, 0.4883, 0.3223, 0.4883, 0.3418, 0.4658, 0.3457, 0.4639, 0.332, 0.4639, 0.332, 0.4658, 0.3457, 0.4463, 0.3594, 0.4463, 0.3555, 0.4727, 0.3594, 0.4463, 0.3633, 0.4463, 0.3594, 0.4658, 0.3457, 0.4727, 0.3594, 0.4727, 0.3711, 0.4463, 0.3672, 0.4463, 0.3633, 0.4883, 0.3828, 0.4727, 0.3848, 0.4727, 0.3711, 0.4883, 0.3711, 0.4727, 0.3711, 0.4727, 0.3848, 0.4443, 0.377, 0.4463, 0.3672, 0.4883, 0.3223, 0.4639, 0.332, 0.4707, 0.3047, 0.4883, 0.3027, 0.4639, 0.332, 0.4463, 0.3555, 0.4375, 0.3281, 0.4707, 0.3047, 0.4463, 0.3555, 0.4463, 0.3594, 0.4307, 0.3574, 0.4375, 0.3281, 0.4463, 0.3633, 0.4307, 0.3828, 0.4307, 0.3574, 0.4463, 0.3594, 0.4463, 0.3633, 0.4463, 0.3672, 0.4443, 0.377, 0.4307, 0.3828, 0.459, 0.2754, 0.458, 0.2402, 0.4873, 0.2383, 0.4883, 0.2676, 0.4883, 0.2676, 0.4883, 0.3027, 0.4707, 0.3047, 0.459, 0.2754, 0.458, 0.2402, 0.459, 0.2754, 0.4287, 0.3027, 0.4393, 0.2561, 0.4375, 0.3281, 0.4287, 0.3027, 0.459, 0.2754, 0.4707, 0.3047, 0.4873, 0.2168, 0.4873, 0.2383, 0.458, 0.2402, 0.4564, 0.2196, 0.4326, 0.1934, 0.4564, 0.2196, 0.458, 0.2402, 0.4393, 0.2561, 0.4678, 0.6289, 0.4688, 0.5879, 0.4795, 0.5996, 0.4795, 0.6172, 0.4688, 0.5879, 0.4756, 0.541, 0.4795, 0.543, 0.4795, 0.5996, 0.4883, 0.3828, 0.4883, 0.4121, 0.4746, 0.4121, 0.4727, 0.3848, 0.4766, 0.4355, 0.4658, 0.4336, 0.4521, 0.416, 0.4746, 0.4121, 0.4307, 0.3574, 0.416, 0.3516, 0.4287, 0.3027, 0.4375, 0.3281, 0.4307, 0.3828, 0.416, 0.3926, 0.416, 0.3516, 0.4307, 0.3574, 0.4443, 0.377, 0.4307, 0.4355, 0.416, 0.3926, 0.4307, 0.3828, 0.4393, 0.2561, 0.4287, 0.3027, 0.4043, 0.3203, 0.3844, 0.2865, 0.3844, 0.2865, 0.4043, 0.3203, 0.3568, 0.3676, 0.3354, 0.3404, 0.4326, 0.1934, 0.4393, 0.2561, 0.3844, 0.2865, 0.3657, 0.2521, 0.2774, 0.3502, 0.3142, 0.3114, 0.3354, 0.3404, 0.2878, 0.3935, 0.4355, 0.5195, 0.4316, 0.4766, 0.4629, 0.4727, 0.4688, 0.5332, 0.4316, 0.4766, 0.3916, 0.498, 0.3926, 0.4492, 0.4307, 0.4355, 0.3965, 0.5332, 0.3916, 0.498, 0.4316, 0.4766, 0.4355, 0.5195, 0.416, 0.3516, 0.416, 0.3926, 0.3906, 0.4043, 0.3945, 0.3555, 0.4287, 0.3027, 0.416, 0.3516, 0.3945, 0.3555, 0.4043, 0.3203, 0.4307, 0.4355, 0.3926, 0.4492, 0.3906, 0.4043, 0.416, 0.3926, 0.4033, 0.6406, 0.4365, 0.6348, 0.4365, 0.6719, 0.3945, 0.6816, 0.4678, 0.6289, 0.4678, 0.666, 0.4365, 0.6719, 0.4365, 0.6348, 0.3965, 0.5332, 0.375, 0.5605, 0.3506, 0.5216, 0.3916, 0.498, 0.3916, 0.498, 0.3506, 0.5216, 0.3563, 0.475, 0.3926, 0.4492, 0.3926, 0.4492, 0.3563, 0.475, 0.3571, 0.4328, 0.3906, 0.4043, 0.4043, 0.3203, 0.3945, 0.3555, 0.3774, 0.3853, 0.3568, 0.3676, 0.3727, 0.6399, 0.3463, 0.6729, 0.3278, 0.607, 0.3698, 0.6032, 0.4678, 0.666, 0.4721, 0.7361, 0.4375, 0.7598, 0.4365, 0.6719, 0.4365, 0.6719, 0.4375, 0.7598, 0.3936, 0.7539, 0.3945, 0.6816, 0.3945, 0.6816, 0.3936, 0.7539, 0.3463, 0.6729, 0.3727, 0.6399, 0.4883, 0.6211, 0.4883, 0.6562, 0.4795, 0.6172, 0.4883, 0.6562, 0.4678, 0.666, 0.4678, 0.6289, 0.4795, 0.6172, 0.4883, 0.6562, 0.4876, 0.7311, 0.4721, 0.7361, 0.4678, 0.666, 0.4876, 0.7311, 0.4873, 0.7832, 0.4721, 0.7361, 0.4873, 0.7832, 0.4198, 0.7966, 0.4375, 0.7598, 0.4721, 0.7361, 0.4198, 0.7966, 0.3789, 0.7793, 0.3936, 0.7539, 0.4375, 0.7598, 0.3339, 0.6795, 0.3463, 0.6729, 0.3936, 0.7539, 0.3789, 0.7793, 0.3698, 0.6032, 0.3278, 0.607, 0.3506, 0.5216, 0.375, 0.5605, 0.3698, 0.6032, 0.3848, 0.6152, 0.3727, 0.6399, 0.3105, 0.6004, 0.3089, 0.5235, 0.3506, 0.5216, 0.3278, 0.607, 0.3086, 0.4609, 0.3563, 0.475, 0.3506, 0.5216, 0.3089, 0.5235, 0.3086, 0.4609, 0.3208, 0.4207, 0.3571, 0.4328, 0.3563, 0.475, 0.4326, 0.1934, 0.4873, 0.1934, 0.4873, 0.2168, 0.4564, 0.2196, 0.4873, 0.7832, 0.447, 0.8553, 0.3954, 0.8197, 0.4198, 0.7966, 0.3954, 0.8197, 0.447, 0.8553, 0.3529, 0.8918, 0.348, 0.8275, 0.348, 0.8275, 0.3529, 0.8918, 0.2206, 0.8799, 0.2275, 0.8204, 0.2275, 0.8204, 0.2206, 0.8799, 0.08005, 0.8041, 0.12, 0.7642, 0.12, 0.7642, 0.08005, 0.8041, 0.01613, 0.7044, 0.08083, 0.677, 0.12, 0.7642, 0.08083, 0.677, 0.1168, 0.6595, 0.173, 0.7215, 0.2275, 0.8204, 0.12, 0.7642, 0.173, 0.7215, 0.2327, 0.7514, 0.348, 0.8275, 0.2275, 0.8204, 0.2327, 0.7514, 0.3201, 0.7622, 0.3954, 0.8197, 0.348, 0.8275, 0.3201, 0.7622, 0.3432, 0.7599, 0.3432, 0.7599, 0.3201, 0.7622, 0.2842, 0.6831, 0.318, 0.6831, 0.3201, 0.7622, 0.2327, 0.7514, 0.2477, 0.6922, 0.2842, 0.6831, 0.2327, 0.7514, 0.173, 0.7215, 0.1934, 0.6649, 0.2477, 0.6922, 0.173, 0.7215, 0.1168, 0.6595, 0.169, 0.6159, 0.1934, 0.6649, 0.4198, 0.7966, 0.3954, 0.8197, 0.3432, 0.7599, 0.3789, 0.7793, 0.169, 0.6159, 0.1168, 0.6595, 0.09145, 0.5892, 0.1576, 0.587, 0.1168, 0.6595, 0.08083, 0.677, 0.05631, 0.5894, 0.09145, 0.5892, 0.00293, 0.5957, 0.05631, 0.5894, 0.08083, 0.677, 0.01613, 0.7044, 0.004722, 0.4718, 0.06596, 0.4701, 0.05631, 0.5894, 0.00293, 0.5957, 0.09145, 0.5892, 0.05631, 0.5894, 0.06596, 0.4701, 0.1046, 0.4697, 0.1576, 0.587, 0.09145, 0.5892, 0.1046, 0.4697, 0.1514, 0.4822, 0.1514, 0.4822, 0.1046, 0.4697, 0.07262, 0.3603, 0.1155, 0.3345, 0.1046, 0.4697, 0.06596, 0.4701, 0.05057, 0.3706, 0.07262, 0.3603, 0.06596, 0.4701, 0.004722, 0.4718, 0.008789, 0.377, 0.05057, 0.3706, 0.3105, 0.6004, 0.2627, 0.6074, 0.2578, 0.5098, 0.3089, 0.5235, 0.3105, 0.6004, 0.318, 0.6831, 0.2842, 0.6831, 0.2627, 0.6074, 0.2477, 0.6922, 0.1934, 0.6649, 0.169, 0.6159, 0.2212, 0.6062, 0.169, 0.6159, 0.1576, 0.587, 0.2212, 0.6062, 0.1576, 0.587, 0.1514, 0.4822, 0.2133, 0.4754, 0.2212, 0.6062, 0.1155, 0.3345, 0.1546, 0.2946, 0.21, 0.3755, 0.2842, 0.6831, 0.2477, 0.6922, 0.2212, 0.6062, 0.2627, 0.6074, 0.2578, 0.5098, 0.2627, 0.6074, 0.2212, 0.6062, 0.2133, 0.4754, 0.4818, -0.003908, 0.4849, 0.09465, 0.3744, 0.119, 0.3431, 0.02807, 0.4849, 0.09465, 0.4864, 0.1475, 0.3942, 0.1695, 0.3744, 0.119, 0.3744, 0.119, 0.3942, 0.1695, 0.3424, 0.2218, 0.3107, 0.1628, 0.3431, 0.02807, 0.3744, 0.119, 0.3107, 0.1628, 0.2594, 0.09371, 0.4326, 0.1934, 0.3942, 0.1695, 0.4864, 0.1475, 0.4873, 0.1934, 0.4326, 0.1934, 0.3657, 0.2521, 0.3424, 0.2218, 0.3942, 0.1695, 0.2594, 0.09371, 0.3107, 0.1628, 0.2546, 0.2158, 0.2043, 0.1745, 0.3107, 0.1628, 0.3424, 0.2218, 0.2897, 0.2617, 0.2546, 0.2158, 0.2774, 0.3502, 0.2387, 0.3004, 0.2897, 0.2617, 0.3142, 0.3114, 0.1852, 0.2439, 0.2164, 0.2726, 0.1546, 0.2946, 0.21, 0.3755, 0.1546, 0.2946, 0.2164, 0.2726, 0.2387, 0.3004, 0.3339, 0.6795, 0.3789, 0.7793, 0.3432, 0.7599, 0.318, 0.6831, 0.4795, 0.543, 0.4756, 0.541, 0.4727, 0.4941, 0.4795, 0.4961, 0.4883, 0.5469, 0.4795, 0.543, 0.4795, 0.4961, 0.4883, 0.498, 0.3142, 0.3114, 0.2897, 0.2617, 0.3424, 0.2218, 0.3657, 0.2521, 0.2546, 0.2158, 0.2897, 0.2617, 0.2387, 0.3004, 0.2164, 0.2726, 0.2043, 0.1745, 0.2546, 0.2158, 0.2164, 0.2726, 0.1852, 0.2439, 0.3568, 0.3676, 0.3774, 0.3853, 0.3571, 0.4328, 0.3208, 0.4207, 0.3354, 0.3404, 0.3142, 0.3114, 0.3657, 0.2521, 0.3844, 0.2865, 0.3354, 0.3404, 0.3568, 0.3676, 0.3208, 0.4207, 0.2878, 0.3935, 0.3945, 0.3555, 0.3906, 0.4043, 0.3571, 0.4328, 0.3774, 0.3853, 0.4521, 0.416, 0.4307, 0.4355, 0.4443, 0.377, 0.4746, 0.4121, 0.4521, 0.416, 0.4443, 0.377, 0.4727, 0.3848, 0.4746, 0.4121, 0.4883, 0.4121, 0.4883, 0.4375, 0.4766, 0.4355, 0.4658, 0.4336, 0.4639, 0.4453, 0.4307, 0.4355, 0.4521, 0.416, 0.4316, 0.4766, 0.4307, 0.4355, 0.4639, 0.4453, 0.4629, 0.4727, 0.4688, 0.5879, 0.4688, 0.5332, 0.4756, 0.541, 0.4629, 0.4727, 0.4727, 0.4941, 0.4756, 0.541, 0.4688, 0.5332, 0.4688, 0.5879, 0.4443, 0.5527, 0.4355, 0.5195, 0.4688, 0.5332, 0.375, 0.5605, 0.3867, 0.5801, 0.3848, 0.6152, 0.3698, 0.6032, 0.4678, 0.4766, 0.4727, 0.4941, 0.4629, 0.4727, 0.4678, 0.4492, 0.4678, 0.4766, 0.4629, 0.4727, 0.4639, 0.4453, 0.4678, 0.4492, 0.4766, 0.4355, 0.4756, 0.4512, 0.4639, 0.4453, 0.4658, 0.4336, 0.4766, 0.4355, 0.4678, 0.4492, 0.4766, 0.4785, 0.4795, 0.4961, 0.4727, 0.4941, 0.4678, 0.4766, 0.6417, 0.6802, 0.6296, 0.6734, 0.6477, 0.6079, 0.6417, 0.6802, 0.6477, 0.6079, 0.6645, 0.6017, 0.6543, 0.6837, 0.3339, 0.6795, 0.3278, 0.607, 0.3463, 0.6729, 0.3105, 0.6004, 0.3278, 0.607, 0.3339, 0.6795, 0.318, 0.6831, 0.2578, 0.5098, 0.2715, 0.4473, 0.3086, 0.4609, 0.3089, 0.5235, 0.7119, 0.5117, 0.6659, 0.5247, 0.667, 0.4629, 0.6982, 0.4492, 0.3086, 0.4609, 0.2715, 0.4473, 0.2878, 0.3935, 0.3208, 0.4207, 0.667, 0.4629, 0.6551, 0.4224, 0.6883, 0.3961, 0.6982, 0.4492, 0.2578, 0.5098, 0.2133, 0.4754, 0.2715, 0.4473, 0.7119, 0.5117, 0.6982, 0.4492, 0.761, 0.4783, 0.21, 0.3755, 0.2878, 0.3935, 0.2715, 0.4473, 0.2133, 0.4754, 0.7653, 0.3804, 0.761, 0.4783, 0.6982, 0.4492, 0.6883, 0.3961, 0.6999, 0.3541, 0.74, 0.3065, 0.7653, 0.3804, 0.6999, 0.3541, 0.7653, 0.3804, 0.6883, 0.3961, 0.21, 0.3755, 0.2387, 0.3004, 0.2774, 0.3502, 0.21, 0.3755, 0.2774, 0.3502, 0.2878, 0.3935, 0.7653, 0.3804, 0.8576, 0.3415, 0.8218, 0.4854, 0.7653, 0.3804, 0.8218, 0.4854, 0.761, 0.4783, 0.21, 0.3755, 0.2133, 0.4754, 0.1514, 0.4822, 0.21, 0.3755, 0.1514, 0.4822, 0.1155, 0.3345])
_ca = me_plane_001.color_attributes.new('Col', 'BYTE_COLOR', 'CORNER')
_ca.data.foreach_set('color', [1.0, 1.0, 1.0, 1.0, 1.0, 1.0, 1.0, 1.0, 1.0, 1.0, 1.0, 1.0, 1.0, 1.0, 1.0, 1.0, 1.0, 1.0, 1.0, 1.0, 1.0, 1.0, 1.0, 1.0, 1.0, 1.0, 1.0, 1.0, 1.0, 1.0, 1.0, 1.0, 1.0, 1.0, 1.0, 1.0, 1.0, 1.0, 1.0, 1.0, 1.0, 1.0, 1.0, 1.0, 1.0, 1.0, 1.0, 1.0, 1.0, 1.0, 1.0, 1.0, 1.0, 1.0, 1.0, 1.0, 1.0, 1.0, 1.0, 1.0, 1.0, 1.0, 1.0, 1.0, 1.0, 1.0, 1.0, 1.0, 1.0, 1.0, 1.0, 1.0, 1.0, 1.0, 1.0, 1.0, 1.0, 1.0, 1.0, 1.0, 1.0, 1.0, 1.0, 1.0, 1.0, 1.0, 1.0, 1.0, 1.0, 1.0, 1.0, 1.0, 1.0, 1.0, 1.0, 1.0, 1.0, 1.0, 1.0, 1.0, 1.0, 1.0, 1.0, 1.0, 1.0, 1.0, 1.0, 1.0, 1.0, 1.0, 1.0, 1.0, 1.0, 1.0, 1.0, 1.0, 1.0, 1.0, 1.0, 1.0, 1.0, 1.0, 1.0, 1.0, 1.0, 1.0, 1.0, 1.0, 1.0, 1.0, 1.0, 1.0, 1.0, 1.0, 1.0, 1.0, 1.0, 1.0, 1.0, 1.0, 1.0, 1.0, 1.0, 1.0, 1.0, 1.0, 1.0, 1.0, 1.0, 1.0, 1.0, 1.0, 1.0, 1.0, 1.0, 1.0, 1.0, 1.0, 1.0, 1.0, 1.0, 1.0, 1.0, 1.0, 1.0, 1.0, 1.0, 1.0, 1.0, 1.0, 1.0, 1.0, 1.0, 1.0, 1.0, 1.0, 1.0, 1.0, 1.0, 1.0, 1.0, 1.0, 1.0, 1.0, 1.0, 1.0, 1.0, 1.0, 1.0, 1.0, 1.0, 1.0, 1.0, 1.0, 1.0, 1.0, 1.0, 1.0, 1.0, 1.0, 1.0, 1.0, 1.0, 1.0, 1.0, 1.0, 1.0, 1.0, 1.0, 1.0, 1.0, 1.0, 1.0, 1.0, 1.0, 1.0, 1.0, 1.0, 1.0, 1.0, 1.0, 1.0, 1.0, 1.0, 1.0, 1.0, 1.0, 1.0, 1.0, 1.0, 1.0, 1.0, 1.0, 1.0, 1.0, 1.0, 1.0, 1.0, 1.0, 1.0, 1.0, 1.0, 1.0, 1.0, 1.0, 1.0, 1.0, 1.0, 1.0, 1.0, 1.0, 1.0, 1.0, 1.0, 1.0, 1.0, 1.0, 1.0, 1.0, 1.0, 1.0, 1.0, 1.0, 1.0, 1.0, 1.0, 1.0, 1.0, 1.0, 1.0, 1.0, 1.0, 1.0, 1.0, 1.0, 1.0, 1.0, 1.0, 1.0, 1.0, 1.0, 1.0, 1.0, 1.0, 1.0, 1.0, 1.0, 1.0, 1.0, 1.0, 1.0, 1.0, 1.0, 1.0, 1.0, 1.0, 1.0, 1.0, 1.0, 1.0, 1.0, 1.0, 1.0, 1.0, 1.0, 1.0, 1.0, 1.0, 1.0, 1.0, 1.0, 1.0, 1.0, 1.0, 1.0, 1.0, 1.0, 1.0, 1.0, 1.0, 1.0, 1.0, 1.0, 1.0, 1.0, 1.0, 1.0, 1.0, 1.0, 1.0, 1.0, 1.0, 1.0, 1.0, 1.0, 1.0, 1.0, 1.0, 1.0, 1.0, 1.0, 1.0, 1.0, 1.0, 1.0, 1.0, 1.0, 1.0, 1.0, 1.0, 1.0, 1.0, 1.0, 1.0, 1.0, 1.0, 1.0, 1.0, 1.0, 1.0, 1.0, 1.0, 1.0, 1.0, 1.0, 1.0, 1.0, 1.0, 1.0, 1.0, 1.0, 1.0, 1.0, 1.0, 1.0, 1.0, 1.0, 1.0, 1.0, 1.0, 1.0, 1.0, 1.0, 1.0, 1.0, 1.0, 1.0, 1.0, 1.0, 1.0, 1.0, 1.0, 1.0, 1.0, 1.0, 1.0, 1.0, 1.0, 1.0, 1.0, 1.0, 1.0, 1.0, 1.0, 1.0, 1.0, 1.0, 1.0, 1.0, 1.0, 1.0, 1.0, 1.0, 1.0, 1.0, 1.0, 1.0, 1.0, 1.0, 1.0, 1.0, 1.0, 1.0, 1.0, 1.0, 1.0, 1.0, 1.0, 1.0, 1.0, 1.0, 1.0, 1.0, 1.0, 1.0, 1.0, 1.0, 1.0, 1.0, 1.0, 1.0, 1.0, 1.0, 1.0, 1.0, 1.0, 1.0, 1.0, 1.0, 1.0, 1.0, 1.0, 1.0, 1.0, 1.0, 1.0, 1.0, 1.0, 1.0, 1.0, 1.0, 1.0, 1.0, 1.0, 1.0, 1.0, 1.0, 1.0, 1.0, 1.0, 1.0, 1.0, 1.0, 1.0, 1.0, 1.0, 1.0, 1.0, 1.0, 1.0, 1.0, 1.0, 1.0, 1.0, 1.0, 1.0, 1.0, 1.0, 1.0, 1.0, 1.0, 1.0, 1.0, 1.0, 1.0, 1.0, 1.0, 1.0, 1.0, 1.0, 1.0, 1.0, 1.0, 1.0, 1.0, 1.0, 1.0, 1.0, 1.0, 1.0, 1.0, 1.0, 1.0, 1.0, 1.0, 1.0, 1.0, 1.0, 1.0, 1.0, 1.0, 1.0, 1.0, 1.0, 1.0, 1.0, 1.0, 1.0, 1.0, 1.0, 1.0, 1.0, 1.0, 1.0, 1.0, 1.0, 1.0, 1.0, 1.0, 1.0, 1.0, 1.0, 1.0, 1.0, 1.0, 1.0, 1.0, 1.0, 1.0, 1.0, 1.0, 1.0, 1.0, 1.0, 1.0, 1.0, 1.0, 1.0, 1.0, 1.0, 1.0, 1.0, 1.0, 1.0, 1.0, 1.0, 1.0, 1.0, 1.0, 1.0, 1.0, 1.0, 1.0, 1.0, 1.0, 1.0, 1.0, 1.0, 1.0, 1.0, 1.0, 1.0, 1.0, 1.0, 1.0, 1.0, 1.0, 1.0, 1.0, 1.0, 1.0, 1.0, 1.0, 1.0, 1.0, 1.0, 1.0, 1.0, 1.0, 1.0, 1.0, 1.0, 1.0, 1.0, 1.0, 1.0, 1.0, 1.0, 1.0, 1.0, 1.0, 1.0, 1.0, 1.0, 1.0, 1.0, 1.0, 1.0, 1.0, 1.0, 1.0, 1.0, 1.0, 1.0, 1.0, 1.0, 1.0, 1.0, 1.0, 1.0, 1.0, 1.0, 1.0, 1.0, 1.0, 1.0, 1.0, 1.0, 1.0, 1.0, 1.0, 1.0, 1.0, 1.0, 1.0, 1.0, 1.0, 1.0, 1.0, 1.0, 1.0, 1.0, 1.0, 1.0, 1.0, 1.0, 1.0, 1.0, 1.0, 1.0, 1.0, 1.0, 1.0, 1.0, 1.0, 1.0, 1.0, 1.0, 1.0, 1.0, 1.0, 1.0, 1.0, 1.0, 1.0, 1.0, 1.0, 1.0, 1.0, 1.0, 1.0, 1.0, 1.0, 1.0, 1.0, 1.0, 1.0, 1.0, 1.0, 1.0, 1.0, 1.0, 1.0, 1.0, 1.0, 1.0, 1.0, 1.0, 1.0, 1.0, 1.0, 1.0, 1.0, 1.0, 1.0, 1.0, 1.0, 1.0, 1.0, 1.0, 1.0, 1.0, 1.0, 1.0, 1.0, 1.0, 1.0, 1.0, 1.0, 1.0, 1.0, 1.0, 1.0, 1.0, 1.0, 1.0, 1.0, 1.0, 1.0, 1.0, 1.0, 1.0, 1.0, 1.0, 1.0, 1.0, 1.0, 1.0, 1.0, 1.0, 1.0, 1.0, 1.0, 1.0, 1.0, 1.0, 1.0, 1.0, 1.0, 1.0, 1.0, 1.0, 1.0, 1.0, 1.0, 1.0, 1.0, 1.0, 1.0, 1.0, 1.0, 1.0, 1.0, 1.0, 1.0, 1.0, 1.0, 1.0, 1.0, 1.0, 1.0, 1.0, 1.0, 1.0, 1.0, 1.0, 1.0, 1.0, 1.0, 1.0, 1.0, 1.0, 1.0, 1.0, 1.0, 1.0, 1.0, 1.0, 1.0, 1.0, 1.0, 1.0, 1.0, 1.0, 1.0, 1.0, 1.0, 1.0, 1.0, 1.0, 1.0, 1.0, 1.0, 1.0, 1.0, 1.0, 1.0, 1.0, 1.0, 1.0, 1.0, 1.0, 1.0, 1.0, 1.0, 1.0, 1.0, 1.0, 1.0, 1.0, 1.0, 1.0, 1.0, 1.0, 1.0, 1.0, 1.0, 1.0, 1.0, 1.0, 1.0, 1.0, 1.0, 1.0, 1.0, 1.0, 1.0, 1.0, 1.0, 1.0, 1.0, 1.0, 1.0, 1.0, 1.0, 1.0, 1.0, 1.0, 1.0, 1.0, 1.0, 1.0, 1.0, 1.0, 1.0, 1.0, 1.0, 1.0, 1.0, 1.0, 1.0, 1.0, 1.0, 1.0, 1.0, 1.0, 1.0, 1.0, 1.0, 1.0, 1.0, 1.0, 1.0, 1.0, 1.0, 1.0, 1.0, 1.0, 1.0, 1.0, 1.0, 1.0, 1.0, 1.0, 1.0, 1.0, 1.0, 1.0, 1.0, 1.0, 1.0, 1.0, 1.0, 1.0, 1.0, 1.0, 1.0, 1.0, 1.0, 1.0, 1.0, 1.0, 1.0, 1.0, 1.0, 1.0, 1.0, 1.0, 1.0, 1.0, 1.0, 1.0, 1.0, 1.0, 1.0, 1.0, 1.0, 1.0, 1.0, 1.0, 1.0, 1.0, 1.0, 1.0, 1.0, 1.0, 1.0, 1.0, 1.0, 1.0, 1.0, 1.0, 1.0, 1.0, 1.0, 1.0, 1.0, 1.0, 1.0, 1.0, 1.0, 1.0, 1.0, 1.0, 1.0, 1.0, 1.0, 1.0, 1.0, 1.0, 1.0, 1.0, 1.0, 1.0, 1.0, 1.0, 1.0, 1.0, 1.0, 1.0, 1.0, 1.0, 1.0, 1.0, 1.0, 1.0, 1.0, 1.0, 1.0, 1.0, 1.0, 1.0, 1.0, 1.0, 1.0, 1.0, 1.0, 1.0, 1.0, 1.0, 1.0, 1.0, 1.0, 1.0, 1.0, 1.0, 1.0, 1.0, 1.0, 1.0, 1.0, 1.0, 1.0, 1.0, 1.0, 1.0, 1.0, 1.0, 1.0, 1.0, 1.0, 1.0, 1.0, 1.0, 1.0, 1.0, 1.0, 1.0, 1.0, 1.0, 1.0, 1.0, 1.0, 1.0, 1.0, 1.0, 1.0, 1.0, 1.0, 1.0, 1.0, 1.0, 1.0, 1.0, 1.0, 1.0, 1.0, 1.0, 1.0, 1.0, 1.0, 1.0, 1.0, 1.0, 1.0, 1.0, 1.0, 1.0, 1.0, 1.0, 1.0, 1.0, 1.0, 1.0, 1.0, 1.0, 1.0, 1.0, 1.0, 1.0, 1.0, 1.0, 1.0, 1.0, 1.0, 1.0, 1.0, 1.0, 1.0, 1.0, 1.0, 1.0, 1.0, 1.0, 1.0, 1.0, 1.0, 1.0, 1.0, 1.0, 1.0, 1.0, 1.0, 1.0, 1.0, 1.0, 1.0, 1.0, 1.0, 1.0, 1.0, 1.0, 1.0, 1.0, 1.0, 1.0, 1.0, 1.0, 1.0, 1.0, 1.0, 1.0, 1.0, 1.0, 1.0, 1.0, 1.0, 1.0, 1.0, 1.0, 1.0, 1.0, 1.0, 1.0, 1.0, 1.0, 1.0, 1.0, 1.0, 1.0, 1.0, 1.0, 1.0, 1.0, 1.0, 1.0, 1.0, 1.0, 1.0, 1.0, 1.0, 1.0, 1.0, 1.0, 1.0, 1.0, 1.0, 1.0, 1.0, 1.0, 1.0, 1.0, 1.0, 1.0, 1.0, 1.0, 1.0, 1.0, 1.0, 1.0, 1.0, 1.0, 1.0, 1.0, 1.0, 1.0, 1.0, 1.0, 1.0, 1.0, 1.0, 1.0, 1.0, 1.0, 1.0, 1.0, 1.0, 1.0, 1.0, 1.0, 1.0, 1.0, 1.0, 1.0, 1.0, 1.0, 1.0, 1.0, 1.0, 1.0, 1.0, 1.0, 1.0, 1.0, 1.0, 1.0, 1.0, 1.0, 1.0, 1.0, 1.0, 1.0, 1.0, 1.0, 1.0, 1.0, 1.0, 1.0, 1.0, 1.0, 1.0, 1.0, 1.0, 1.0, 1.0, 1.0, 1.0, 1.0, 1.0, 1.0, 1.0, 1.0, 1.0, 1.0, 1.0, 1.0, 1.0, 1.0, 1.0, 1.0, 1.0, 1.0, 1.0, 1.0, 1.0, 1.0, 1.0, 1.0, 1.0, 1.0, 1.0, 1.0, 1.0, 1.0, 1.0, 1.0, 1.0, 1.0, 1.0, 1.0, 1.0, 1.0, 1.0, 1.0, 1.0, 1.0, 1.0, 1.0, 1.0, 1.0, 1.0, 1.0, 1.0, 1.0, 1.0, 1.0, 1.0, 1.0, 1.0, 1.0, 1.0, 1.0, 1.0, 1.0, 1.0, 1.0, 1.0, 1.0, 1.0, 1.0, 1.0, 1.0, 1.0, 1.0, 1.0, 1.0, 1.0, 1.0, 1.0, 1.0, 1.0, 1.0, 1.0, 1.0, 1.0, 1.0, 1.0, 1.0, 1.0, 1.0, 1.0, 1.0, 1.0, 1.0, 1.0, 1.0, 1.0, 1.0, 1.0, 1.0, 1.0, 1.0, 1.0, 1.0, 1.0, 1.0, 1.0, 1.0, 1.0, 1.0, 1.0, 1.0, 1.0, 1.0, 1.0, 1.0, 1.0, 1.0, 1.0, 1.0, 1.0, 1.0, 1.0, 1.0, 1.0, 1.0, 1.0, 1.0, 1.0, 1.0, 1.0, 1.0, 1.0, 1.0, 1.0, 1.0, 1.0, 1.0, 1.0, 1.0, 1.0, 1.0, 1.0, 1.0, 1.0, 1.0, 1.0, 1.0, 1.0, 1.0, 1.0, 1.0, 1.0, 1.0, 1.0, 1.0, 1.0, 1.0, 1.0, 1.0, 1.0, 1.0, 1.0, 1.0, 1.0, 1.0, 1.0, 1.0, 1.0, 1.0, 1.0, 1.0, 1.0, 1.0, 1.0, 1.0, 1.0, 1.0, 1.0, 1.0, 1.0, 1.0, 1.0, 1.0, 1.0, 1.0, 1.0, 1.0, 1.0, 1.0, 1.0, 1.0, 1.0, 1.0, 1.0, 1.0, 1.0, 1.0, 1.0, 1.0, 1.0, 1.0, 1.0, 1.0, 1.0, 1.0, 1.0, 1.0, 1.0, 1.0, 1.0, 1.0, 1.0, 1.0, 1.0, 1.0, 1.0, 1.0, 1.0, 1.0, 1.0, 1.0, 1.0, 1.0, 1.0, 1.0, 1.0, 1.0, 1.0, 1.0, 1.0, 1.0, 1.0, 1.0, 1.0, 1.0, 1.0, 1.0, 1.0, 1.0, 1.0, 1.0, 1.0, 1.0, 1.0, 1.0, 1.0, 1.0, 1.0, 1.0, 1.0, 1.0, 1.0, 1.0, 1.0, 1.0, 1.0, 1.0, 1.0, 1.0, 1.0, 1.0, 1.0, 1.0, 1.0, 1.0, 1.0, 1.0, 1.0, 1.0, 1.0, 1.0, 1.0, 1.0, 1.0, 1.0, 1.0, 1.0, 1.0, 1.0, 1.0, 1.0, 1.0, 1.0, 1.0, 1.0, 1.0, 1.0, 1.0, 1.0, 1.0, 1.0, 1.0, 1.0, 1.0, 1.0, 1.0, 1.0, 1.0, 1.0, 1.0, 1.0, 1.0, 1.0, 1.0, 1.0, 1.0, 1.0, 1.0, 1.0, 1.0, 1.0, 1.0, 1.0, 1.0, 1.0, 1.0, 1.0, 1.0, 1.0, 1.0, 1.0, 1.0, 1.0, 1.0, 1.0, 1.0, 1.0, 1.0, 1.0, 1.0, 1.0, 1.0, 1.0, 1.0, 1.0, 1.0, 1.0, 1.0, 1.0, 1.0, 1.0, 1.0, 1.0, 1.0, 1.0, 1.0, 1.0, 1.0, 1.0, 1.0, 1.0, 1.0, 1.0, 1.0, 1.0, 1.0, 1.0, 1.0, 1.0, 1.0, 1.0, 1.0, 1.0, 1.0, 1.0, 1.0, 1.0, 1.0, 1.0, 1.0, 1.0, 1.0, 1.0, 1.0, 1.0, 1.0, 1.0, 1.0, 1.0, 1.0, 1.0, 1.0, 1.0, 1.0, 1.0, 1.0, 1.0, 1.0, 1.0, 1.0, 1.0, 1.0, 1.0, 1.0, 1.0, 1.0, 1.0, 1.0, 1.0, 1.0, 1.0, 1.0, 1.0, 1.0, 1.0, 1.0, 1.0, 1.0, 1.0, 1.0, 1.0, 1.0, 1.0, 1.0, 1.0, 1.0, 1.0, 1.0, 1.0, 1.0, 1.0, 1.0, 1.0, 1.0, 1.0, 1.0, 1.0, 1.0, 1.0, 1.0, 1.0, 1.0, 1.0, 1.0, 1.0, 1.0, 1.0, 1.0, 1.0, 1.0, 1.0, 1.0, 1.0, 1.0, 1.0, 1.0, 1.0, 1.0, 1.0, 1.0, 1.0, 1.0, 1.0, 1.0, 1.0, 1.0, 1.0, 1.0, 1.0, 1.0, 1.0, 1.0, 1.0, 1.0, 1.0, 1.0, 1.0, 1.0, 1.0, 1.0, 1.0, 1.0, 1.0, 1.0, 1.0, 1.0, 1.0, 1.0, 1.0, 1.0, 1.0, 1.0, 1.0, 1.0, 1.0, 1.0, 1.0, 1.0, 1.0, 1.0, 1.0, 1.0, 1.0, 1.0, 1.0, 1.0, 1.0, 1.0, 1.0, 1.0, 1.0, 1.0, 1.0, 1.0, 1.0, 1.0, 1.0, 1.0, 1.0, 1.0, 1.0, 1.0, 1.0, 1.0, 1.0, 1.0, 1.0, 1.0, 1.0, 1.0, 1.0, 1.0, 1.0, 1.0, 1.0, 1.0, 1.0, 1.0, 1.0, 1.0, 1.0, 1.0, 1.0, 1.0, 1.0, 1.0, 1.0, 1.0, 1.0, 1.0, 1.0, 1.0, 1.0, 1.0, 1.0, 1.0, 1.0, 1.0, 1.0, 1.0, 1.0, 1.0, 1.0, 1.0, 1.0, 1.0, 1.0, 1.0, 1.0, 1.0, 1.0, 1.0, 1.0, 1.0, 1.0, 1.0, 1.0, 1.0, 1.0, 1.0, 1.0, 1.0, 1.0, 1.0, 1.0, 1.0, 1.0, 1.0, 1.0, 1.0, 1.0, 1.0, 1.0, 1.0, 1.0, 1.0, 1.0, 1.0, 1.0, 1.0, 1.0, 1.0, 1.0, 1.0, 1.0, 1.0, 1.0, 1.0, 1.0, 1.0, 1.0, 1.0, 1.0, 1.0, 1.0, 1.0, 1.0, 1.0, 1.0, 1.0, 1.0, 1.0, 1.0, 1.0, 1.0, 1.0, 1.0, 1.0, 1.0, 1.0, 1.0, 1.0, 1.0, 1.0, 1.0, 1.0, 1.0, 1.0, 1.0, 1.0, 1.0, 1.0, 1.0, 1.0, 1.0, 1.0, 1.0, 1.0, 1.0, 1.0, 1.0, 1.0, 1.0, 1.0, 1.0, 1.0, 1.0, 1.0, 1.0, 1.0, 1.0, 1.0, 1.0, 1.0, 1.0, 1.0, 1.0, 1.0, 1.0, 1.0, 1.0, 1.0, 1.0, 1.0, 1.0, 1.0, 1.0, 1.0, 1.0, 1.0, 1.0, 1.0, 1.0, 1.0, 1.0, 1.0, 1.0, 1.0, 1.0, 1.0, 1.0, 1.0, 1.0, 1.0, 1.0, 1.0, 1.0, 1.0, 1.0, 1.0, 1.0, 1.0, 1.0, 1.0, 1.0, 1.0, 1.0, 1.0, 1.0, 1.0, 1.0, 1.0, 1.0, 1.0, 1.0, 1.0, 1.0, 1.0, 1.0, 1.0, 1.0, 1.0, 1.0, 1.0, 1.0, 1.0, 1.0, 1.0, 1.0, 1.0, 1.0, 1.0, 1.0, 1.0, 1.0, 1.0, 1.0, 1.0, 1.0, 1.0, 1.0, 1.0, 1.0, 1.0, 1.0, 1.0, 1.0, 1.0, 1.0, 1.0, 1.0, 1.0, 1.0, 1.0, 1.0, 1.0, 1.0, 1.0, 1.0, 1.0, 1.0, 1.0, 1.0, 1.0, 1.0, 1.0, 1.0, 1.0, 1.0, 1.0, 1.0, 1.0, 1.0, 1.0, 1.0, 1.0, 1.0, 1.0, 1.0, 1.0, 1.0, 1.0, 1.0, 1.0, 1.0, 1.0, 1.0, 1.0, 1.0, 1.0, 1.0, 1.0, 1.0, 1.0, 1.0, 1.0, 1.0, 1.0, 1.0, 1.0, 1.0, 1.0, 1.0, 1.0, 1.0, 1.0, 1.0, 1.0, 1.0, 1.0, 1.0, 1.0, 1.0, 1.0, 1.0, 1.0, 1.0, 1.0, 1.0, 1.0, 1.0, 1.0, 1.0, 1.0, 1.0, 1.0, 1.0, 1.0, 1.0, 1.0, 1.0, 1.0, 1.0, 1.0, 1.0, 1.0, 1.0, 1.0, 1.0, 1.0, 1.0, 1.0, 1.0, 1.0, 1.0, 1.0, 1.0, 1.0, 1.0, 1.0, 1.0, 1.0, 1.0, 1.0, 1.0, 1.0, 1.0, 1.0, 1.0, 1.0, 1.0, 1.0, 1.0, 1.0, 1.0, 1.0, 1.0, 1.0, 1.0, 1.0, 1.0, 1.0, 1.0, 1.0, 1.0, 1.0, 1.0, 1.0, 1.0, 1.0, 1.0, 1.0, 1.0, 1.0, 1.0, 1.0, 1.0, 1.0, 1.0, 1.0, 1.0, 1.0, 1.0, 1.0, 1.0, 1.0, 1.0, 1.0, 1.0, 1.0, 1.0, 1.0, 1.0, 1.0, 1.0, 1.0, 1.0, 1.0, 1.0, 1.0, 1.0, 1.0, 1.0, 1.0, 1.0, 1.0, 1.0, 1.0, 1.0, 1.0, 1.0, 1.0, 1.0, 1.0, 1.0, 1.0, 1.0, 1.0, 1.0, 1.0, 1.0, 1.0, 1.0, 1.0, 1.0, 1.0, 1.0, 1.0, 1.0, 1.0, 1.0, 1.0, 1.0, 1.0, 1.0, 1.0, 1.0, 1.0, 1.0, 1.0, 1.0, 1.0, 1.0, 1.0, 1.0, 1.0, 1.0, 1.0, 1.0, 1.0, 1.0, 1.0, 1.0, 1.0, 1.0, 1.0, 1.0, 1.0, 1.0, 1.0, 1.0, 1.0, 1.0, 1.0, 1.0, 1.0, 1.0, 1.0, 1.0, 1.0, 1.0, 1.0, 1.0, 1.0, 1.0, 1.0, 1.0, 1.0, 1.0, 1.0, 1.0, 1.0, 1.0, 1.0, 1.0, 1.0, 1.0, 1.0, 1.0, 1.0, 1.0, 1.0, 1.0, 1.0, 1.0, 1.0, 1.0, 1.0, 1.0, 1.0, 1.0, 1.0, 1.0, 1.0, 1.0, 1.0, 1.0, 1.0, 1.0, 1.0, 1.0, 1.0, 1.0, 1.0, 1.0, 1.0, 1.0, 1.0, 1.0, 1.0, 1.0, 1.0, 1.0, 1.0, 1.0, 1.0, 1.0, 1.0, 1.0, 1.0, 1.0, 1.0, 1.0, 1.0, 1.0, 1.0, 1.0, 1.0, 1.0, 1.0, 1.0, 1.0, 1.0, 1.0, 1.0, 1.0, 1.0, 1.0, 1.0, 1.0, 1.0, 1.0, 1.0, 1.0, 1.0, 1.0, 1.0, 1.0, 1.0, 1.0, 1.0, 1.0, 1.0, 1.0, 1.0, 1.0, 1.0, 1.0, 1.0, 1.0, 1.0, 1.0, 1.0, 1.0, 1.0, 1.0, 1.0, 1.0, 1.0, 1.0, 1.0, 1.0, 1.0, 1.0, 1.0, 1.0, 1.0, 1.0, 1.0, 1.0, 1.0, 1.0, 1.0, 1.0, 1.0, 1.0, 1.0, 1.0, 1.0, 1.0, 1.0, 1.0, 1.0, 1.0, 1.0, 1.0, 1.0, 1.0, 1.0, 1.0, 1.0, 1.0, 1.0, 1.0, 1.0, 1.0, 1.0, 1.0, 1.0, 1.0, 1.0, 1.0, 1.0, 1.0, 1.0, 1.0, 1.0, 1.0, 1.0, 1.0, 1.0, 1.0, 1.0, 1.0, 1.0, 1.0, 1.0, 1.0, 1.0, 1.0, 1.0, 1.0, 1.0, 1.0, 1.0, 1.0, 1.0, 1.0, 1.0, 1.0, 1.0, 1.0, 1.0, 1.0, 1.0, 1.0, 1.0, 1.0, 1.0, 1.0, 1.0, 1.0, 1.0, 1.0, 1.0, 1.0, 1.0, 1.0, 1.0, 1.0, 1.0, 1.0, 1.0, 1.0, 1.0, 1.0, 1.0, 1.0, 1.0, 1.0, 1.0, 1.0, 1.0, 1.0, 1.0, 1.0, 1.0, 1.0, 1.0, 1.0, 1.0, 1.0, 1.0, 1.0, 1.0, 1.0, 1.0, 1.0, 1.0, 1.0, 1.0, 1.0, 1.0, 1.0, 1.0, 1.0, 1.0, 1.0, 1.0, 1.0, 1.0, 1.0, 1.0, 1.0, 1.0, 1.0, 1.0, 1.0, 1.0, 1.0, 1.0, 1.0, 1.0, 1.0, 1.0, 1.0, 1.0, 1.0, 1.0, 1.0, 1.0, 1.0, 1.0, 1.0, 1.0, 1.0, 1.0, 1.0, 1.0, 1.0, 1.0, 1.0, 1.0, 1.0, 1.0, 1.0, 1.0, 1.0, 1.0, 1.0, 1.0, 1.0, 1.0, 1.0, 1.0, 1.0, 1.0, 1.0, 1.0, 1.0, 1.0, 1.0, 1.0, 1.0, 1.0, 1.0, 1.0, 1.0, 1.0, 1.0, 1.0, 1.0, 1.0, 1.0, 1.0, 1.0, 1.0, 1.0, 1.0, 1.0, 1.0, 1.0, 1.0, 1.0, 1.0, 1.0, 1.0, 1.0, 1.0, 1.0, 1.0, 1.0, 1.0, 1.0, 1.0, 1.0, 1.0, 1.0, 1.0, 1.0, 1.0, 1.0, 1.0, 1.0, 1.0, 1.0, 1.0, 1.0, 1.0, 1.0, 1.0, 1.0, 1.0, 1.0, 1.0, 1.0, 1.0, 1.0, 1.0, 1.0, 1.0, 1.0, 1.0, 1.0, 1.0, 1.0, 1.0, 1.0, 1.0, 1.0, 1.0, 1.0, 1.0, 1.0, 1.0, 1.0, 1.0, 1.0, 1.0, 1.0, 1.0, 1.0, 1.0, 1.0, 1.0, 1.0, 1.0, 1.0, 1.0, 1.0, 1.0, 1.0, 1.0, 1.0, 1.0, 1.0, 1.0, 1.0, 1.0, 1.0, 1.0, 1.0, 1.0, 1.0, 1.0, 1.0, 1.0, 1.0, 1.0, 1.0, 1.0, 1.0, 1.0, 1.0, 1.0, 1.0, 1.0, 1.0, 1.0, 1.0, 1.0, 1.0, 1.0, 1.0, 1.0, 1.0, 1.0, 1.0, 1.0, 1.0, 1.0, 1.0, 1.0, 1.0, 1.0, 1.0, 1.0, 1.0, 1.0, 1.0, 1.0, 1.0, 1.0, 1.0, 1.0, 1.0, 1.0, 1.0, 1.0, 1.0, 1.0, 1.0, 1.0, 1.0, 1.0, 1.0, 1.0, 1.0, 1.0, 1.0, 1.0, 1.0, 1.0, 1.0, 1.0, 1.0, 1.0, 1.0, 1.0, 1.0, 1.0, 1.0, 1.0, 1.0, 1.0, 1.0, 1.0, 1.0, 1.0, 1.0, 1.0, 1.0, 1.0, 1.0, 1.0, 1.0, 1.0, 1.0, 1.0, 1.0, 1.0, 1.0, 1.0, 1.0, 1.0, 1.0, 1.0, 1.0, 1.0, 1.0, 1.0, 1.0, 1.0, 1.0, 1.0, 1.0, 1.0, 1.0, 1.0, 1.0, 1.0, 1.0, 1.0, 1.0, 1.0, 1.0, 1.0, 1.0, 1.0, 1.0, 1.0, 1.0, 1.0, 1.0, 1.0, 1.0, 1.0, 1.0, 1.0, 1.0, 1.0, 1.0, 1.0, 1.0, 1.0, 1.0, 1.0, 1.0, 1.0, 1.0, 1.0, 1.0, 1.0, 1.0, 1.0, 1.0, 1.0, 1.0, 1.0, 1.0, 1.0, 1.0, 1.0, 1.0, 1.0, 1.0, 1.0, 1.0, 1.0, 1.0, 1.0, 1.0, 1.0, 1.0, 1.0, 1.0, 1.0, 1.0, 1.0, 1.0, 1.0, 1.0, 1.0, 1.0, 1.0, 1.0, 1.0, 1.0, 1.0, 1.0, 1.0, 1.0, 1.0, 1.0, 1.0, 1.0, 1.0, 1.0, 1.0, 1.0, 1.0, 1.0, 1.0, 1.0, 1.0, 1.0, 1.0, 1.0, 1.0, 1.0, 1.0, 1.0, 1.0, 1.0, 1.0, 1.0, 1.0, 1.0, 1.0, 1.0, 1.0, 1.0, 1.0, 1.0, 1.0, 1.0, 1.0, 1.0, 1.0, 1.0, 1.0, 1.0, 1.0, 1.0, 1.0, 1.0, 1.0, 1.0, 1.0, 1.0, 1.0, 1.0, 1.0, 1.0, 1.0, 1.0, 1.0, 1.0, 1.0, 1.0, 1.0, 1.0, 1.0, 1.0, 1.0, 1.0, 1.0, 1.0, 1.0, 1.0, 1.0, 1.0, 1.0, 1.0, 1.0, 1.0, 1.0, 1.0, 1.0, 1.0, 1.0, 1.0, 1.0, 1.0, 1.0, 1.0, 1.0, 1.0, 1.0, 1.0, 1.0, 1.0, 1.0, 1.0, 1.0, 1.0, 1.0, 1.0, 1.0, 1.0, 1.0, 1.0, 1.0, 1.0, 1.0, 1.0, 1.0, 1.0, 1.0, 1.0, 1.0, 1.0, 1.0, 1.0, 1.0, 1.0, 1.0, 1.0, 1.0, 1.0, 1.0, 1.0, 1.0, 1.0, 1.0, 1.0, 1.0, 1.0, 1.0, 1.0, 1.0, 1.0, 1.0, 1.0, 1.0, 1.0, 1.0, 1.0, 1.0, 1.0, 1.0, 1.0, 1.0, 1.0, 1.0, 1.0, 1.0, 1.0, 1.0, 1.0, 1.0, 1.0, 1.0, 1.0, 1.0, 1.0, 1.0, 1.0, 1.0, 1.0, 1.0, 1.0, 1.0, 1.0, 1.0, 1.0, 1.0, 1.0, 1.0, 1.0, 1.0, 1.0, 1.0, 1.0, 1.0, 1.0, 1.0, 1.0, 1.0, 1.0, 1.0, 1.0, 1.0, 1.0, 1.0, 1.0, 1.0, 1.0, 1.0, 1.0, 1.0, 1.0, 1.0, 1.0, 1.0, 1.0, 1.0, 1.0, 1.0, 1.0, 1.0, 1.0, 1.0, 1.0, 1.0, 1.0, 1.0, 1.0, 1.0, 1.0, 1.0, 1.0, 1.0, 1.0, 1.0, 1.0, 1.0, 1.0, 1.0, 1.0, 1.0, 1.0, 1.0, 1.0, 1.0, 1.0, 1.0, 1.0, 1.0, 1.0, 1.0, 1.0, 1.0, 1.0, 1.0, 1.0, 1.0, 1.0, 1.0, 1.0, 1.0, 1.0, 1.0, 1.0, 1.0, 1.0, 1.0, 1.0, 1.0, 1.0, 1.0, 1.0, 1.0, 1.0, 1.0, 1.0, 1.0, 1.0, 1.0, 1.0, 1.0, 1.0, 1.0, 1.0, 1.0, 1.0, 1.0, 1.0, 1.0, 1.0, 1.0, 1.0, 1.0, 1.0, 1.0, 1.0, 1.0, 1.0, 1.0, 1.0, 1.0, 1.0, 1.0, 1.0, 1.0, 1.0, 1.0, 1.0, 1.0, 1.0, 1.0, 1.0, 1.0, 1.0, 1.0, 1.0, 1.0, 1.0, 1.0, 1.0, 1.0, 1.0, 1.0, 1.0, 1.0, 1.0, 1.0, 1.0, 1.0, 1.0, 1.0, 1.0, 1.0, 1.0, 1.0, 1.0, 1.0, 1.0, 1.0, 1.0, 1.0, 1.0, 1.0, 1.0, 1.0, 1.0, 1.0, 1.0, 1.0, 1.0, 1.0, 1.0, 1.0, 1.0, 1.0, 1.0, 1.0, 1.0, 1.0, 1.0, 1.0, 1.0, 1.0, 1.0, 1.0, 1.0, 1.0, 1.0, 1.0, 1.0, 1.0, 1.0, 1.0, 1.0, 1.0, 1.0, 1.0, 1.0, 1.0, 1.0, 1.0, 1.0, 1.0, 1.0, 1.0, 1.0, 1.0, 1.0, 1.0, 1.0, 1.0, 1.0, 1.0, 1.0, 1.0, 1.0, 1.0, 1.0, 1.0, 1.0, 1.0, 1.0, 1.0, 1.0, 1.0, 1.0, 1.0, 1.0, 1.0, 1.0, 1.0, 1.0, 1.0, 1.0, 1.0, 1.0, 1.0, 1.0, 1.0, 1.0, 1.0, 1.0, 1.0, 1.0, 1.0, 1.0, 1.0, 1.0, 1.0, 1.0, 1.0, 1.0, 1.0, 1.0, 1.0, 1.0, 1.0, 1.0, 1.0, 1.0, 1.0, 1.0, 1.0, 1.0, 1.0, 1.0, 1.0, 1.0, 1.0, 1.0, 1.0, 1.0, 1.0, 1.0, 1.0, 1.0, 1.0, 1.0, 1.0, 1.0, 1.0, 1.0, 1.0, 1.0, 1.0, 1.0, 1.0, 1.0, 1.0, 1.0, 1.0, 1.0, 1.0, 1.0, 1.0, 1.0, 1.0, 1.0, 1.0, 1.0, 1.0, 1.0, 1.0, 1.0, 1.0, 1.0, 1.0, 1.0, 1.0, 1.0, 1.0, 1.0, 1.0, 1.0, 1.0, 1.0, 1.0, 1.0, 1.0, 1.0, 1.0, 1.0, 1.0, 1.0, 1.0, 1.0, 1.0, 1.0, 1.0, 1.0, 1.0, 1.0, 1.0, 1.0, 1.0, 1.0, 1.0, 1.0, 1.0, 1.0, 1.0, 1.0, 1.0, 1.0, 1.0, 1.0, 1.0, 1.0, 1.0, 1.0, 1.0, 1.0, 1.0, 1.0, 1.0, 1.0, 1.0, 1.0, 1.0, 1.0, 1.0, 1.0, 1.0, 1.0, 1.0, 1.0, 1.0, 1.0, 1.0, 1.0, 1.0, 1.0, 1.0, 1.0, 1.0, 1.0, 1.0, 1.0, 1.0, 1.0, 1.0, 1.0, 1.0, 1.0, 1.0, 1.0, 1.0, 1.0, 1.0, 1.0, 1.0, 1.0, 1.0, 1.0, 1.0, 1.0, 1.0, 1.0, 1.0, 1.0, 1.0, 1.0, 1.0, 1.0, 1.0, 1.0, 1.0, 1.0, 1.0, 1.0, 1.0, 1.0, 1.0, 1.0, 1.0, 1.0, 1.0, 1.0, 1.0, 1.0, 1.0, 1.0, 1.0, 1.0, 1.0, 1.0, 1.0, 1.0, 1.0, 1.0, 1.0, 1.0, 1.0, 1.0, 1.0, 1.0, 1.0, 1.0, 1.0, 1.0, 1.0, 1.0, 1.0, 1.0, 1.0, 1.0, 1.0, 1.0, 1.0, 1.0, 1.0, 1.0, 1.0, 1.0, 1.0, 1.0, 1.0, 1.0, 1.0, 1.0, 1.0, 1.0, 1.0, 1.0, 1.0, 1.0, 1.0, 1.0, 1.0, 1.0, 1.0, 1.0, 1.0, 1.0, 1.0, 1.0, 1.0, 1.0, 1.0, 1.0, 1.0, 1.0, 1.0, 1.0, 1.0, 1.0, 1.0, 1.0, 1.0, 1.0, 1.0, 1.0, 1.0, 1.0, 1.0, 1.0, 1.0, 1.0, 1.0, 1.0, 1.0, 1.0, 1.0, 1.0, 1.0, 1.0, 1.0, 1.0, 1.0, 1.0, 1.0, 1.0, 1.0, 1.0, 1.0, 1.0, 1.0, 1.0, 1.0, 1.0, 1.0, 1.0, 1.0, 1.0, 1.0, 1.0, 1.0, 1.0, 1.0, 1.0, 1.0, 1.0, 1.0, 1.0, 1.0, 1.0, 1.0, 1.0, 1.0, 1.0, 1.0, 1.0, 1.0, 1.0, 1.0, 1.0, 1.0, 1.0, 1.0, 1.0, 1.0, 1.0, 1.0, 1.0, 1.0, 1.0, 1.0, 1.0, 1.0, 1.0, 1.0, 1.0, 1.0, 1.0, 1.0, 1.0, 1.0, 1.0, 1.0, 1.0, 1.0, 1.0, 1.0, 1.0, 1.0, 1.0, 1.0, 1.0, 1.0, 1.0, 1.0, 1.0, 1.0, 1.0, 1.0, 1.0, 1.0, 1.0, 1.0, 1.0, 1.0, 1.0, 1.0, 1.0, 1.0, 1.0, 1.0, 1.0, 1.0, 1.0, 1.0, 1.0, 1.0, 1.0, 1.0, 1.0, 1.0, 1.0, 1.0, 1.0, 1.0, 1.0, 1.0, 1.0, 1.0, 1.0, 1.0, 1.0, 1.0, 1.0, 1.0, 1.0, 1.0, 1.0, 1.0, 1.0, 1.0, 1.0, 1.0, 1.0, 1.0, 1.0, 1.0, 1.0, 1.0, 1.0, 1.0, 1.0, 1.0, 1.0, 1.0, 1.0, 1.0, 1.0, 1.0, 1.0, 1.0, 1.0, 1.0, 1.0, 1.0, 1.0, 1.0, 1.0, 1.0, 1.0, 1.0, 1.0, 1.0, 1.0, 1.0, 1.0, 1.0, 1.0, 1.0, 1.0, 1.0, 1.0, 1.0, 1.0, 1.0, 1.0, 1.0, 1.0, 1.0, 1.0, 1.0, 1.0, 1.0, 1.0, 1.0, 1.0, 1.0, 1.0, 1.0, 1.0, 1.0, 1.0, 1.0, 1.0, 1.0, 1.0, 1.0, 1.0, 1.0, 1.0, 1.0, 1.0, 1.0, 1.0, 1.0, 1.0, 1.0, 1.0, 1.0, 1.0, 1.0, 1.0, 1.0, 1.0, 1.0, 1.0, 1.0, 1.0, 1.0, 1.0, 1.0, 1.0, 1.0, 1.0, 1.0, 1.0, 1.0, 1.0, 1.0, 1.0, 1.0, 1.0, 1.0, 1.0, 1.0, 1.0, 1.0, 1.0, 1.0, 1.0, 1.0, 1.0, 1.0, 1.0, 1.0, 1.0, 1.0, 1.0, 1.0, 1.0, 1.0, 1.0, 1.0, 1.0, 1.0, 1.0, 1.0, 1.0, 1.0, 1.0, 1.0, 1.0, 1.0, 1.0, 1.0, 1.0, 1.0, 1.0, 1.0, 1.0, 1.0, 1.0, 1.0, 1.0, 1.0, 1.0, 1.0, 1.0, 1.0, 1.0, 1.0, 1.0, 1.0, 1.0, 1.0, 1.0, 1.0, 1.0, 1.0, 1.0, 1.0, 1.0, 1.0, 1.0, 1.0, 1.0, 1.0, 1.0, 1.0, 1.0, 1.0, 1.0, 1.0, 1.0, 1.0, 1.0, 1.0, 1.0, 1.0, 1.0, 1.0, 1.0, 1.0, 1.0, 1.0, 1.0, 1.0, 1.0, 1.0, 1.0, 1.0, 1.0, 1.0, 1.0, 1.0, 1.0, 1.0, 1.0, 1.0, 1.0, 1.0, 1.0, 1.0, 1.0, 1.0, 1.0, 1.0, 1.0, 1.0, 1.0, 1.0, 1.0, 1.0, 1.0, 1.0, 1.0, 1.0, 1.0, 1.0, 1.0, 1.0, 1.0, 1.0, 1.0, 1.0, 1.0, 1.0, 1.0, 1.0, 1.0, 1.0, 1.0, 1.0, 1.0, 1.0, 1.0, 1.0, 1.0, 1.0, 1.0, 1.0, 1.0, 1.0, 1.0, 1.0, 1.0, 1.0, 1.0, 1.0, 1.0, 1.0, 1.0, 1.0, 1.0, 1.0, 1.0, 1.0, 1.0, 1.0, 1.0, 1.0, 1.0, 1.0, 1.0, 1.0, 1.0, 1.0, 1.0, 1.0, 1.0, 1.0, 1.0, 1.0, 1.0, 1.0, 1.0, 1.0, 1.0, 1.0, 1.0, 1.0, 1.0, 1.0, 1.0, 1.0, 1.0, 1.0, 1.0, 1.0, 1.0, 1.0, 1.0, 1.0, 1.0, 1.0, 1.0, 1.0, 1.0, 1.0, 1.0, 1.0, 1.0, 1.0, 1.0, 1.0, 1.0, 1.0, 1.0, 1.0, 1.0, 1.0, 1.0, 1.0, 1.0, 1.0, 1.0, 1.0, 1.0, 1.0, 1.0, 1.0, 1.0, 1.0, 1.0, 1.0, 1.0, 1.0, 1.0, 1.0, 1.0, 1.0, 1.0, 1.0, 1.0, 1.0, 1.0, 1.0, 1.0, 1.0, 1.0, 1.0, 1.0, 1.0, 1.0, 1.0, 1.0, 1.0, 1.0, 1.0, 1.0, 1.0, 1.0, 1.0, 1.0, 1.0, 1.0, 1.0, 1.0, 1.0, 1.0, 1.0, 1.0, 1.0, 1.0, 1.0, 1.0, 1.0, 1.0, 1.0, 1.0, 1.0, 1.0, 1.0, 1.0, 1.0, 1.0, 1.0, 1.0, 1.0, 1.0, 1.0, 1.0, 1.0, 1.0, 1.0, 1.0, 1.0, 1.0, 1.0, 1.0, 1.0, 1.0, 1.0, 1.0, 1.0, 1.0, 1.0, 1.0, 1.0, 1.0, 1.0, 1.0, 1.0, 1.0, 1.0, 1.0, 1.0, 1.0, 1.0, 1.0, 1.0, 1.0, 1.0, 1.0, 1.0, 1.0, 1.0, 1.0, 1.0, 1.0, 1.0, 1.0, 1.0, 1.0, 1.0, 1.0, 1.0, 1.0, 1.0, 1.0, 1.0, 1.0, 1.0, 1.0, 1.0, 1.0, 1.0, 1.0, 1.0, 1.0, 1.0, 1.0, 1.0, 1.0, 1.0, 1.0, 1.0, 1.0, 1.0, 1.0, 1.0, 1.0, 1.0, 1.0, 1.0, 1.0, 1.0, 1.0, 1.0, 1.0, 1.0, 1.0, 1.0, 1.0, 1.0, 1.0, 1.0, 1.0, 1.0, 1.0, 1.0, 1.0, 1.0, 1.0, 1.0, 1.0, 1.0, 1.0, 1.0, 1.0, 1.0, 1.0, 1.0, 1.0, 1.0, 1.0, 1.0, 1.0, 1.0, 1.0, 1.0, 1.0, 1.0, 1.0, 1.0, 1.0, 1.0, 1.0, 1.0, 1.0, 1.0, 1.0, 1.0, 1.0, 1.0, 1.0, 1.0, 1.0, 1.0, 1.0, 1.0, 1.0, 1.0, 1.0, 1.0, 1.0, 1.0, 1.0, 1.0, 1.0, 1.0, 1.0, 1.0, 1.0, 1.0, 1.0, 1.0, 1.0, 1.0, 1.0, 1.0, 1.0, 1.0, 1.0, 1.0, 1.0, 1.0, 1.0, 1.0, 1.0, 1.0, 1.0, 1.0, 1.0, 1.0, 1.0, 1.0, 1.0, 1.0, 1.0, 1.0, 1.0, 1.0, 1.0, 1.0, 1.0, 1.0, 1.0, 1.0, 1.0, 1.0, 1.0, 1.0, 1.0, 1.0, 1.0, 1.0, 1.0, 1.0, 1.0, 1.0, 1.0, 1.0, 1.0, 1.0, 1.0, 1.0, 1.0, 1.0, 1.0, 1.0, 1.0, 1.0, 1.0, 1.0, 1.0, 1.0, 1.0, 1.0, 1.0, 1.0, 1.0, 1.0, 1.0, 1.0, 1.0, 1.0, 1.0, 1.0, 1.0, 1.0, 1.0, 1.0, 1.0, 1.0, 1.0, 1.0, 1.0, 1.0, 1.0, 1.0, 1.0, 1.0, 1.0, 1.0, 1.0, 1.0, 1.0, 1.0, 1.0, 1.0, 1.0, 1.0, 1.0, 1.0, 1.0, 1.0, 1.0, 1.0, 1.0, 1.0, 1.0, 1.0, 1.0, 1.0, 1.0, 1.0, 1.0, 1.0, 1.0, 1.0, 1.0, 1.0, 1.0, 1.0, 1.0, 1.0, 1.0, 1.0, 1.0, 1.0, 1.0, 1.0, 1.0, 1.0, 1.0, 1.0, 1.0, 1.0, 1.0, 1.0, 1.0, 1.0, 1.0, 1.0, 1.0, 1.0, 1.0, 1.0, 1.0, 1.0, 1.0, 1.0, 1.0, 1.0, 1.0, 1.0, 1.0, 1.0, 1.0, 1.0, 1.0, 1.0, 1.0, 1.0, 1.0, 1.0, 1.0, 1.0, 1.0, 1.0, 1.0, 1.0, 1.0, 1.0, 1.0, 1.0, 1.0, 1.0, 1.0, 1.0, 1.0, 1.0, 1.0, 1.0, 1.0, 1.0, 1.0, 1.0, 1.0, 1.0, 1.0, 1.0, 1.0, 1.0, 1.0, 1.0, 1.0, 1.0, 1.0, 1.0, 1.0, 1.0, 1.0, 1.0, 1.0, 1.0, 1.0, 1.0, 1.0, 1.0, 1.0, 1.0, 1.0, 1.0, 1.0, 1.0, 1.0, 1.0, 1.0, 1.0, 1.0, 1.0, 1.0, 1.0, 1.0, 1.0, 1.0, 1.0, 1.0, 1.0, 1.0, 1.0, 1.0, 1.0, 1.0, 1.0, 1.0, 1.0, 1.0, 1.0, 1.0, 1.0, 1.0, 1.0, 1.0, 1.0, 1.0, 1.0, 1.0, 1.0, 1.0, 1.0, 1.0, 1.0, 1.0, 1.0, 1.0, 1.0, 1.0, 1.0, 1.0, 1.0, 1.0, 1.0, 1.0, 1.0, 1.0, 1.0, 1.0, 1.0, 1.0, 1.0, 1.0, 1.0, 1.0, 1.0, 1.0, 1.0, 1.0, 1.0, 1.0, 1.0, 1.0, 1.0, 1.0, 1.0, 1.0, 1.0, 1.0, 1.0, 1.0, 1.0, 1.0, 1.0, 1.0, 1.0, 1.0, 1.0, 1.0, 1.0, 1.0, 1.0, 1.0, 1.0, 1.0, 1.0, 1.0, 1.0, 1.0, 1.0, 1.0, 1.0, 1.0, 1.0, 1.0, 1.0, 1.0, 1.0, 1.0, 1.0, 1.0, 1.0, 1.0, 1.0, 1.0, 1.0, 1.0, 1.0, 1.0, 1.0, 1.0, 1.0, 1.0, 1.0, 1.0, 1.0, 1.0, 1.0, 1.0, 1.0, 1.0, 1.0, 1.0, 1.0, 1.0, 1.0, 1.0, 1.0, 1.0, 1.0, 1.0, 1.0, 1.0, 1.0, 1.0, 1.0, 1.0, 1.0, 1.0, 1.0, 1.0, 1.0, 1.0, 1.0, 1.0, 1.0, 1.0, 1.0, 1.0, 1.0, 1.0, 1.0, 1.0, 1.0, 1.0, 1.0, 1.0, 1.0, 1.0, 1.0, 1.0, 1.0, 1.0, 1.0, 1.0, 1.0, 1.0, 1.0, 1.0, 1.0, 1.0, 1.0, 1.0, 1.0, 1.0, 1.0, 1.0, 1.0, 1.0, 1.0, 1.0, 1.0, 1.0, 1.0, 1.0, 1.0, 1.0, 1.0, 1.0, 1.0, 1.0, 1.0, 1.0, 1.0, 1.0, 1.0, 1.0, 1.0, 1.0, 1.0, 1.0, 1.0, 1.0, 1.0, 1.0, 1.0, 1.0, 1.0, 1.0, 1.0, 1.0, 1.0, 1.0, 1.0, 1.0, 1.0, 1.0, 1.0, 1.0, 1.0, 1.0, 1.0, 1.0, 1.0, 1.0, 1.0, 1.0, 1.0, 1.0, 1.0, 1.0, 1.0, 1.0, 1.0, 1.0, 1.0, 1.0, 1.0, 1.0, 1.0, 1.0, 1.0, 1.0, 1.0, 1.0, 1.0, 1.0, 1.0, 1.0, 1.0, 1.0, 1.0, 1.0, 1.0, 1.0, 1.0, 1.0, 1.0, 1.0, 1.0, 1.0, 1.0, 1.0, 1.0, 1.0, 1.0, 1.0, 1.0, 1.0, 1.0, 1.0, 1.0, 1.0, 1.0, 1.0, 1.0, 1.0, 1.0, 1.0, 1.0, 1.0, 1.0, 1.0, 1.0, 1.0, 1.0, 1.0, 1.0, 1.0, 1.0, 1.0, 1.0, 1.0, 1.0, 1.0, 1.0, 1.0, 1.0, 1.0, 1.0, 1.0, 1.0, 1.0, 1.0, 1.0, 1.0, 1.0, 1.0, 1.0, 1.0, 1.0, 1.0, 1.0, 1.0, 1.0, 1.0, 1.0, 1.0, 1.0, 1.0, 1.0, 1.0, 1.0, 1.0, 1.0, 1.0, 1.0, 1.0, 1.0, 1.0, 1.0, 1.0, 1.0, 1.0, 1.0, 1.0, 1.0, 1.0, 1.0, 1.0, 1.0, 1.0, 1.0, 1.0, 1.0, 1.0, 1.0, 1.0, 1.0, 1.0, 1.0, 1.0, 1.0, 1.0, 1.0, 1.0, 1.0, 1.0, 1.0, 1.0, 1.0, 1.0, 1.0, 1.0, 1.0, 1.0, 1.0, 1.0, 1.0, 1.0, 1.0, 1.0, 1.0, 1.0, 1.0, 1.0, 1.0, 1.0, 1.0, 1.0, 1.0, 1.0, 1.0, 1.0, 1.0, 1.0, 1.0, 1.0, 1.0, 1.0, 1.0, 1.0, 1.0, 1.0, 1.0, 1.0, 1.0, 1.0, 1.0, 1.0, 1.0, 1.0, 1.0, 1.0, 1.0, 1.0, 1.0, 1.0, 1.0, 1.0, 1.0, 1.0, 1.0, 1.0, 1.0, 1.0, 1.0, 1.0, 1.0, 1.0, 1.0, 1.0, 1.0, 1.0, 1.0, 1.0, 1.0, 1.0, 1.0, 1.0, 1.0, 1.0, 1.0, 1.0, 1.0, 1.0, 1.0, 1.0, 1.0, 1.0, 1.0, 1.0, 1.0, 1.0, 1.0, 1.0, 1.0, 1.0, 1.0, 1.0, 1.0, 1.0, 1.0, 1.0, 1.0, 1.0, 1.0, 1.0, 1.0, 1.0, 1.0, 1.0, 1.0, 1.0, 1.0, 1.0, 1.0, 1.0, 1.0, 1.0, 1.0, 1.0, 1.0, 1.0, 1.0, 1.0, 1.0, 1.0, 1.0, 1.0, 1.0, 1.0, 1.0, 1.0, 1.0, 1.0, 1.0, 1.0, 1.0, 1.0, 1.0, 1.0, 1.0, 1.0, 1.0, 1.0, 1.0, 1.0, 1.0, 1.0, 1.0, 1.0, 1.0, 1.0, 1.0, 1.0, 1.0, 1.0, 1.0, 1.0, 1.0, 1.0, 1.0, 1.0, 1.0, 1.0, 1.0, 1.0, 1.0, 1.0, 1.0, 1.0, 1.0, 1.0, 1.0, 1.0, 1.0, 1.0, 1.0, 1.0, 1.0, 1.0, 1.0, 1.0, 1.0, 1.0, 1.0, 1.0, 1.0, 1.0, 1.0, 1.0, 1.0, 1.0, 1.0, 1.0, 1.0, 1.0, 1.0, 1.0, 1.0, 1.0, 1.0, 1.0, 1.0, 1.0, 1.0, 1.0, 1.0, 1.0, 1.0, 1.0, 1.0, 1.0, 1.0, 1.0, 1.0, 1.0, 1.0, 1.0, 1.0, 1.0, 1.0, 1.0])
me_plane_001.use_remesh_preserve_volume = False
me_plane_001.use_remesh_preserve_attributes = False
me_plane_001.use_mirror_vertex_groups = False
me_plane_001.update()
me_plane = bpy.data.meshes.new('Plane')
me_plane.from_pydata([(1.0, 1.0, 0.0), (1.0, -1.0, 0.0), (-1.0, -1.0, 0.0), (-1.0, 1.0, 0.0), (-1.0, 1.0, 2.0), (-1.0, -1.0, 2.0)], [], [(0, 3, 2, 1), (2, 3, 4, 5)])
_uv = me_plane.uv_layers.new(name='UVMap')
_uv.uv.foreach_set('vector', [1.0, 0.9961, 0.0, 1.0, -0.003906, 0.0, 0.9961, -0.003906, 1.0, 0.0, 0.998, 1.0, -0.001953, 0.998, 0.0, -0.001953])
_ca = me_plane.color_attributes.new('Col', 'BYTE_COLOR', 'CORNER')
_ca.data.foreach_set('color', [1.0, 1.0, 1.0, 1.0, 1.0, 1.0, 1.0, 1.0, 1.0, 1.0, 1.0, 1.0, 1.0, 1.0, 1.0, 1.0, 1.0, 1.0, 1.0, 1.0, 1.0, 1.0, 1.0, 1.0, 1.0, 1.0, 1.0, 1.0, 1.0, 1.0, 1.0, 1.0])
me_plane.materials.append(mat_material)
me_plane.use_remesh_preserve_volume = False
me_plane.use_remesh_preserve_attributes = False
me_plane.use_mirror_vertex_groups = False
me_plane.update()

# ---- objects
ob_plane_001 = bpy.data.objects.new('Plane.001', me_plane_001)
ob_plane = bpy.data.objects.new('Plane', me_plane)

# ---- transforms, parenting, visibility, modifiers, constraints
ob_plane_001.location = (-0.06153, -1.768, 0.692)
ob_plane_001.rotation_euler = (1.571, -0.0, 1.571)
ob_plane_001.lock_rotations_4d = False
ob_plane_001.empty_display_type = 'ARROWS'
ob_plane_001.color = (0.0, 0.0, 0.0, 1.0)
ob_plane_001.lineart.crease_threshold = 0.0
ob_plane.location = (-3.08e-25, 0.0, 1.0)
ob_plane.rotation_euler = (1.571, 1.794e-16, 1.794e-16)
ob_plane.lock_rotations_4d = False
ob_plane.empty_display_type = 'ARROWS'
ob_plane.color = (0.0, 0.0, 0.0, 1.0)
ob_plane.lineart.crease_threshold = 0.0

# ---- collection membership
col_collection_1.objects.link(ob_plane_001)
col_collection_2.objects.link(ob_plane)

# ---- scene / render settings (as saved in the file)
scene.frame_start = 1; scene.frame_end = 250; scene.frame_set(1)
scene.render.engine = 'BLENDER_EEVEE_NEXT'
scene.render.image_settings.color_mode = 'RGB'
scene.render.image_settings.compression = 90
scene.render.resolution_x = 1280
scene.render.resolution_y = 960
scene.render.fps = 25
scene.render.dither_intensity = 0.0
scene.render.use_compositing = False
scene.render.use_sequencer = False
scene.render.use_file_extension = False
scene.render.bake_bias = 0.0
scene.render.use_stamp_time = False
scene.render.use_stamp_date = False
scene.render.use_stamp_frame = False
scene.render.use_stamp_camera = False
scene.render.use_stamp_scene = False
scene.render.use_stamp_filename = False
scene.render.use_stamp_render_time = False
scene.render.stamp_font_size = 0
scene.cycles.use_denoising = False
scene.cycles.samples = 10
scene.cycles.sampling_pattern = 'TABULATED_SOBOL'
scene.cycles.light_sampling_threshold = 0.0
scene.cycles.use_adaptive_sampling = False
scene.cycles.use_light_tree = False
scene.cycles.blur_glossy = 0.0
scene.cycles.volume_bounces = 1
scene.cycles.pixel_filter_type = 'GAUSSIAN'
scene.cycles.sample_clamp_indirect = 0.0
scene.view_settings.view_transform = 'Raw'
bpy.context.view_layer.update()

# ---- added for rendering (the .blend has no active camera and no usable light): camera, sun + grey world if the file has none
cam_auto = bpy.data.cameras.new('AutoCamera')
cam_auto.lens = 50.0
cam_auto.sensor_width = 36.0
cam_auto.clip_end = 1000.0
ob_auto_camera = bpy.data.objects.new('AutoCamera', cam_auto)
scene.collection.objects.link(ob_auto_camera)
ob_auto_camera.location = (3.66301, -4.78041, 3.92998)
ob_auto_camera.rotation_euler = (1.09748, -7.21219e-08, 0.694738)
scene.camera = ob_auto_camera
light_auto_sun = bpy.data.lights.new('AutoSun', 'SUN')
light_auto_sun.energy = 3.0
light_auto_sun.angle = 0.0523599
ob_auto_sun = bpy.data.objects.new('AutoSun', light_auto_sun)
scene.collection.objects.link(ob_auto_sun)
ob_auto_sun.rotation_euler = (0.872665, 0.174533, 0.523599)
if scene.world is None:
    world_auto = bpy.data.worlds.new('AutoWorld')
    world_auto.color = (0.3, 0.3, 0.3)
    scene.world = world_auto
bpy.context.view_layer.update()
